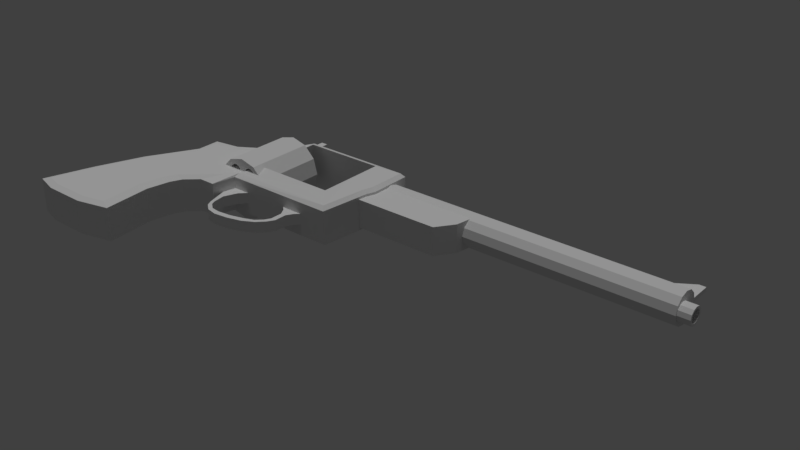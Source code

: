 # Source: Revolver.blend  (saved by Blender 2.79.0; exported with 4.5.12 LTS)
import bpy
from mathutils import Matrix  # noqa: F401  (used for matrix-valued properties, if any)

bpy.ops.wm.read_factory_settings(use_empty=True)
scene = bpy.context.scene
scene.name = 'Scene'

# ---- collections
col_collection_1 = bpy.data.collections.new('Collection 1'); scene.collection.children.link(col_collection_1)

# ---- materials (node trees are filled in below, after node groups)
mat_omnimat = bpy.data.materials.new('OmniMat')
mat_omnimat.alpha_threshold = 0.0
mat_omnimat.use_transparent_shadow = False
mat_omnimat.roughness = 0.5

# ---- material node trees

# ---- world
world_world = bpy.data.worlds.new('World'); scene.world = world_world
world_world.color = (0.05088, 0.05088, 0.05088)
world_world.use_sun_shadow = False
world_world.sun_shadow_jitter_overblur = 0.0
world_world.cycles.sampling_method = 'MANUAL'

# ---- lights
light_hemi = bpy.data.lights.new('Hemi', 'SUN')
light_hemi.transmission_factor = 0.0
light_hemi.angle = 0.1993
light_hemi.energy = 1.0
light_hemi.shadow_buffer_clip_start = 0.5
light_hemi.shadow_soft_size = 0.1
light_hemi.shadow_cascade_max_distance = 1000.0

# ---- meshes
me_cube_006 = bpy.data.meshes.new('Cube.006')
me_cube_006.from_pydata([(-0.5398, -0.03499, -0.2599), (-0.5398, -0.03499, -0.07044), (-0.5398, 0.03499, -0.2599), (-0.5398, 0.03499, -0.07044), (0.495, -0.03499, -0.2599), (0.495, -0.03499, 0.2659), (0.495, 0.03499, -0.2599), (0.495, 0.03499, 0.2659), (0.3864, 0.03499, -0.2599), (0.3864, 0.03499, 0.2659), (0.3864, -0.03499, -0.2599), (0.3864, -0.03499, 0.2659), (0.002183, 0.03499, -0.2599), (0.002183, -0.03499, 0.01916), (0.002183, 0.03499, 0.01916), (0.002183, -0.03499, -0.2599), (-0.269, 0.03499, -0.2599), (-0.269, -0.03499, 0.01916), (-0.269, 0.03499, 0.01916), (-0.269, -0.03499, -0.2599), (-6.599, -0.2327, -0.07856), (-6.599, -0.2327, 0.0925), (-6.106, -0.2327, -0.07856), (-6.106, -0.2327, 0.0925), (-6.482, -0.2327, 0.0925), (-6.482, -0.2327, -0.07856), (-6.599, -0.1215, -0.07856), (-6.482, -0.1215, -0.07856), (-6.482, -0.1215, 0.0925), (-6.106, -0.1215, 0.0925), (-6.599, -0.1215, 0.0925), (-6.106, -0.1215, -0.07856), (-6.482, -0.1215, 0.2497), (-6.482, -0.2327, 0.2497), (-6.599, -0.2327, 0.2497), (-6.599, -0.1215, 0.2497), (-6.599, 0.2327, -0.07856), (-6.599, 0.2327, 0.0925), (-6.482, 0.0, -0.07856), (-6.482, 0.0, 0.0925), (-6.106, 0.2327, -0.07856), (-6.106, 0.2327, 0.0925), (-6.482, 0.2327, 0.0925), (-6.482, 0.2327, -0.07856), (-6.599, 0.0, -0.07856), (-6.599, 0.0, 0.0925), (-6.106, 0.0, -0.07856), (-6.106, 0.0, 0.0925), (-6.599, 0.1215, -0.07856), (-6.482, 0.1215, -0.07856), (-6.482, 0.1215, 0.0925), (-6.106, 0.1215, 0.0925), (-6.599, 0.1215, 0.0925), (-6.106, 0.1215, -0.07856), (-6.482, 0.1215, 0.2497), (-6.482, 0.2327, 0.2497), (-6.599, 0.2327, 0.2497), (-6.599, 0.1215, 0.2497)], [], [(0, 1, 3, 2), (8, 9, 7, 6), (6, 7, 5, 4), (19, 17, 1, 0), (8, 6, 4, 10), (18, 3, 1, 17), (7, 9, 11, 5), (12, 8, 10, 15), (4, 5, 11, 10), (12, 14, 9, 8), (16, 18, 14, 12), (16, 12, 15, 19), (9, 14, 13, 11), (10, 11, 13, 15), (2, 16, 19, 0), (2, 3, 18, 16), (14, 18, 17, 13), (15, 13, 17, 19), (31, 29, 23, 22), (25, 24, 21, 20), (27, 31, 22, 25), (30, 21, 34, 35), (22, 23, 24, 25), (26, 27, 25, 20), (29, 28, 24, 23), (26, 30, 45, 44), (20, 21, 30, 26), (47, 39, 28, 29), (44, 38, 27, 26), (39, 45, 30, 28), (38, 46, 31, 27), (46, 47, 29, 31), (32, 35, 34, 33), (21, 24, 33, 34), (28, 30, 35, 32), (24, 28, 32, 33), (53, 40, 41, 51), (43, 36, 37, 42), (49, 43, 40, 53), (52, 57, 56, 37), (40, 43, 42, 41), (48, 36, 43, 49), (51, 41, 42, 50), (48, 44, 45, 52), (36, 48, 52, 37), (47, 51, 50, 39), (44, 48, 49, 38), (39, 50, 52, 45), (38, 49, 53, 46), (46, 53, 51, 47), (54, 55, 56, 57), (37, 56, 55, 42), (50, 54, 57, 52), (42, 55, 54, 50)])
_uv = me_cube_006.uv_layers.new(name='UVMap')
_uv.uv.foreach_set('vector', [0.003388, 0.996, 0.004864, 0.996, 0.004864, 0.9975, 0.003388, 0.9975, 0.003388, 0.996, 0.004864, 0.996, 0.004864, 0.9975, 0.003388, 0.9975, 0.003388, 0.996, 0.004864, 0.996, 0.004864, 0.9975, 0.003388, 0.9975, 0.003388, 0.996, 0.004864, 0.996, 0.004864, 0.9975, 0.003388, 0.9975, 0.003388, 0.996, 0.004864, 0.996, 0.004864, 0.9975, 0.003388, 0.9975, 0.003388, 0.996, 0.004864, 0.996, 0.004864, 0.9975, 0.003388, 0.9975, 0.003388, 0.996, 0.004864, 0.996, 0.004864, 0.9975, 0.003388, 0.9975, 0.003388, 0.996, 0.004864, 0.996, 0.004864, 0.9975, 0.003388, 0.9975, 0.003388, 0.996, 0.004864, 0.996, 0.004864, 0.9975, 0.003388, 0.9975, 0.003388, 0.996, 0.004864, 0.996, 0.004864, 0.9975, 0.003388, 0.9975, 0.003388, 0.996, 0.004864, 0.996, 0.004864, 0.9975, 0.003388, 0.9975, 0.003388, 0.996, 0.004864, 0.996, 0.004864, 0.9975, 0.003388, 0.9975, 0.003388, 0.996, 0.004864, 0.996, 0.004864, 0.9975, 0.003388, 0.9975, 0.003388, 0.996, 0.004864, 0.996, 0.004864, 0.9975, 0.003388, 0.9975, 0.003388, 0.996, 0.004864, 0.996, 0.004864, 0.9975, 0.003388, 0.9975, 0.003388, 0.996, 0.004864, 0.996, 0.004864, 0.9975, 0.003388, 0.9975, 0.003388, 0.996, 0.004864, 0.996, 0.004864, 0.9975, 0.003388, 0.9975, 0.003388, 0.996, 0.004864, 0.996, 0.004864, 0.9975, 0.003388, 0.9975, 0.003388, 0.996, 0.004864, 0.996, 0.004864, 0.9975, 0.003388, 0.9975, 0.003388, 0.996, 0.004864, 0.996, 0.004864, 0.9975, 0.003388, 0.9975, 0.003388, 0.996, 0.004864, 0.996, 0.004864, 0.9975, 0.003388, 0.9975, 0.003388, 0.996, 0.004864, 0.996, 0.004864, 0.9975, 0.003388, 0.9975, 0.003388, 0.996, 0.004864, 0.996, 0.004864, 0.9975, 0.003388, 0.9975, 0.003388, 0.996, 0.004864, 0.996, 0.004864, 0.9975, 0.003388, 0.9975, 0.003388, 0.996, 0.004864, 0.996, 0.004864, 0.9975, 0.003388, 0.9975, 0.003388, 0.996, 0.004864, 0.996, 0.004864, 0.9975, 0.003388, 0.9975, 0.003388, 0.996, 0.004864, 0.996, 0.004864, 0.9975, 0.003388, 0.9975, 0.003388, 0.996, 0.004864, 0.996, 0.004864, 0.9975, 0.003388, 0.9975, 0.003388, 0.996, 0.004864, 0.996, 0.004864, 0.9975, 0.003388, 0.9975, 0.003388, 0.996, 0.004864, 0.996, 0.004864, 0.9975, 0.003388, 0.9975, 0.003388, 0.996, 0.004864, 0.996, 0.004864, 0.9975, 0.003388, 0.9975, 0.003388, 0.996, 0.004864, 0.996, 0.004864, 0.9975, 0.003388, 0.9975, 0.003388, 0.996, 0.004864, 0.996, 0.004864, 0.9975, 0.003388, 0.9975, 0.003388, 0.996, 0.004864, 0.996, 0.004864, 0.9975, 0.003388, 0.9975, 0.003388, 0.996, 0.004864, 0.996, 0.004864, 0.9975, 0.003388, 0.9975, 0.003388, 0.996, 0.004864, 0.996, 0.004864, 0.9975, 0.003388, 0.9975, 0.003388, 0.996, 0.004864, 0.996, 0.004864, 0.9975, 0.003388, 0.9975, 0.003388, 0.996, 0.004864, 0.996, 0.004864, 0.9975, 0.003388, 0.9975, 0.003388, 0.996, 0.004864, 0.996, 0.004864, 0.9975, 0.003388, 0.9975, 0.003388, 0.996, 0.004864, 0.996, 0.004864, 0.9975, 0.003388, 0.9975, 0.003388, 0.996, 0.004864, 0.996, 0.004864, 0.9975, 0.003388, 0.9975, 0.003388, 0.996, 0.004864, 0.996, 0.004864, 0.9975, 0.003388, 0.9975, 0.003388, 0.996, 0.004864, 0.996, 0.004864, 0.9975, 0.003388, 0.9975, 0.003388, 0.996, 0.004864, 0.996, 0.004864, 0.9975, 0.003388, 0.9975, 0.003388, 0.996, 0.004864, 0.996, 0.004864, 0.9975, 0.003388, 0.9975, 0.003388, 0.996, 0.004864, 0.996, 0.004864, 0.9975, 0.003388, 0.9975, 0.003388, 0.996, 0.004864, 0.996, 0.004864, 0.9975, 0.003388, 0.9975, 0.003388, 0.996, 0.004864, 0.996, 0.004864, 0.9975, 0.003388, 0.9975, 0.003388, 0.996, 0.004864, 0.996, 0.004864, 0.9975, 0.003388, 0.9975, 0.003388, 0.996, 0.004864, 0.996, 0.004864, 0.9975, 0.003388, 0.9975, 0.003388, 0.996, 0.004864, 0.996, 0.004864, 0.9975, 0.003388, 0.9975, 0.003388, 0.996, 0.004864, 0.996, 0.004864, 0.9975, 0.003388, 0.9975, 0.003388, 0.996, 0.004864, 0.996, 0.004864, 0.9975, 0.003388, 0.9975, 0.003388, 0.996, 0.004864, 0.996, 0.004864, 0.9975, 0.003388, 0.9975])
me_cube_006.materials.append(mat_omnimat)
me_cube_006.use_remesh_preserve_volume = False
me_cube_006.use_remesh_preserve_attributes = False
me_cube_006.use_mirror_vertex_groups = False
me_cube_006.update()
me_cube = bpy.data.meshes.new('Cube')
me_cube.from_pydata([(-0.1133, -0.09156, -0.1981), (-0.348, -0.09156, 0.02077), (-0.1133, 0.09156, -0.1981), (-0.348, 0.09156, 0.02077), (0.1133, -0.09156, -0.1981), (0.348, -0.09156, 0.02077), (0.1133, 0.09156, -0.1981), (0.348, 0.09156, 0.02077), (-0.04465, 0.09156, -0.315), (-0.04465, -0.09156, -0.315), (0.04465, 0.09156, -0.315), (0.04465, -0.09156, -0.315), (-0.04465, 0.09156, -0.5243), (-0.04465, -0.09156, -0.5243), (0.04465, 0.09156, -0.5243), (0.04465, -0.09156, -0.5243), (-0.3639, 0.09156, -0.7833), (-0.3639, -0.09156, -0.7833), (-0.338, 0.09156, -0.8687), (-0.338, -0.09156, -0.8687), (-0.2043, 0.09156, -0.7215), (-0.2043, -0.09156, -0.7215), (-0.1467, -0.09156, -0.7643), (-0.1467, 0.09156, -0.7643), (-0.09983, -0.09156, -0.6229), (-0.02638, -0.09156, -0.6443), (-0.09983, 0.09156, -0.6229), (-0.02638, 0.09156, -0.6443), (-0.8302, 0.09156, -0.8707), (-0.8302, -0.09156, -0.8707), (-0.8271, 0.09156, -0.96), (-0.8271, -0.09156, -0.96), (-0.597, -0.09156, -0.8455), (-0.5825, -0.09156, -0.9328), (-0.5825, 0.09156, -0.9328), (-0.597, 0.09156, -0.8455), (-1.169, 0.09156, -0.4701), (-1.169, -0.09156, -0.4701), (-1.258, 0.09156, -0.4775), (-1.258, -0.09156, -0.4775), (-1.184, 0.09156, -0.7188), (-1.141, 0.09156, -0.6704), (-1.184, -0.09156, -0.7188), (-1.141, -0.09156, -0.6704), (-0.9858, 0.09156, -0.8506), (-0.9858, -0.09156, -0.8506), (-1.006, 0.09156, -0.9194), (-1.006, -0.09156, -0.9194), (-1.132, 0.09156, -0.8191), (-1.132, -0.09156, -0.8191), (-1.101, 0.09156, -0.7605), (-1.101, -0.09156, -0.7605), (-0.8638, 0.09156, -0.02483), (-0.8638, -0.09156, -0.02483), (-1.392, 0.09156, -0.03228), (-1.392, -0.09156, -0.03228), (-1.078, -0.09156, -0.2475), (-1.325, -0.09156, -0.2549), (-1.325, 0.09156, -0.2549), (-1.078, 0.09156, -0.2475)], [], [(0, 1, 3, 2), (2, 3, 7, 6), (6, 7, 5, 4), (4, 5, 1, 0), (6, 4, 11, 10), (7, 3, 1, 5), (10, 11, 15, 14), (4, 0, 9, 11), (2, 6, 10, 8), (0, 2, 8, 9), (21, 20, 16, 17), (9, 8, 12, 13), (11, 9, 13, 15), (8, 10, 14, 12), (33, 32, 29, 31), (22, 21, 17, 19), (20, 23, 18, 16), (23, 22, 19, 18), (27, 25, 22, 23), (26, 27, 23, 20), (25, 24, 21, 22), (24, 26, 20, 21), (13, 12, 26, 24), (15, 13, 24, 25), (12, 14, 27, 26), (14, 15, 25, 27), (41, 40, 38, 36), (35, 34, 30, 28), (34, 33, 31, 30), (32, 35, 28, 29), (17, 16, 35, 32), (18, 19, 33, 34), (16, 18, 34, 35), (19, 17, 32, 33), (57, 56, 53, 55), (40, 42, 39, 38), (43, 41, 36, 37), (42, 43, 37, 39), (49, 51, 43, 42), (51, 50, 41, 43), (48, 49, 42, 40), (50, 48, 40, 41), (28, 30, 46, 44), (30, 31, 47, 46), (29, 28, 44, 45), (31, 29, 45, 47), (44, 46, 48, 50), (46, 47, 49, 48), (45, 44, 50, 51), (47, 45, 51, 49), (52, 54, 55, 53), (59, 58, 54, 52), (58, 57, 55, 54), (56, 59, 52, 53), (37, 36, 59, 56), (38, 39, 57, 58), (36, 38, 58, 59), (39, 37, 56, 57)])
_uv = me_cube.uv_layers.new(name='UVMap')
_uv.uv.foreach_set('vector', [0.01221, 0.995, 0.01402, 0.995, 0.01402, 0.9969, 0.01221, 0.9969, 0.01221, 0.995, 0.01402, 0.995, 0.01402, 0.9969, 0.01221, 0.9969, 0.01221, 0.995, 0.01402, 0.995, 0.01402, 0.9969, 0.01221, 0.9969, 0.01221, 0.995, 0.01402, 0.995, 0.01402, 0.9969, 0.01221, 0.9969, 0.01221, 0.995, 0.01402, 0.995, 0.01402, 0.9969, 0.01221, 0.9969, 0.01221, 0.995, 0.01402, 0.995, 0.01402, 0.9969, 0.01221, 0.9969, 0.01221, 0.995, 0.01402, 0.995, 0.01402, 0.9969, 0.01221, 0.9969, 0.01221, 0.995, 0.01402, 0.995, 0.01402, 0.9969, 0.01221, 0.9969, 0.01221, 0.995, 0.01402, 0.995, 0.01402, 0.9969, 0.01221, 0.9969, 0.01221, 0.995, 0.01402, 0.995, 0.01402, 0.9969, 0.01221, 0.9969, 0.01221, 0.995, 0.01402, 0.995, 0.01402, 0.9969, 0.01221, 0.9969, 0.01221, 0.995, 0.01402, 0.995, 0.01402, 0.9969, 0.01221, 0.9969, 0.01221, 0.995, 0.01402, 0.995, 0.01402, 0.9969, 0.01221, 0.9969, 0.01221, 0.995, 0.01402, 0.995, 0.01402, 0.9969, 0.01221, 0.9969, 0.01221, 0.995, 0.01402, 0.995, 0.01402, 0.9969, 0.01221, 0.9969, 0.01221, 0.995, 0.01402, 0.995, 0.01402, 0.9969, 0.01221, 0.9969, 0.01221, 0.995, 0.01402, 0.995, 0.01402, 0.9969, 0.01221, 0.9969, 0.01221, 0.995, 0.01402, 0.995, 0.01402, 0.9969, 0.01221, 0.9969, 0.01221, 0.995, 0.01402, 0.995, 0.01402, 0.9969, 0.01221, 0.9969, 0.01221, 0.995, 0.01402, 0.995, 0.01402, 0.9969, 0.01221, 0.9969, 0.01221, 0.995, 0.01402, 0.995, 0.01402, 0.9969, 0.01221, 0.9969, 0.01221, 0.995, 0.01402, 0.995, 0.01402, 0.9969, 0.01221, 0.9969, 0.01221, 0.995, 0.01402, 0.995, 0.01402, 0.9969, 0.01221, 0.9969, 0.01221, 0.995, 0.01402, 0.995, 0.01402, 0.9969, 0.01221, 0.9969, 0.01221, 0.995, 0.01402, 0.995, 0.01402, 0.9969, 0.01221, 0.9969, 0.01221, 0.995, 0.01402, 0.995, 0.01402, 0.9969, 0.01221, 0.9969, 0.01221, 0.995, 0.01402, 0.995, 0.01402, 0.9969, 0.01221, 0.9969, 0.01221, 0.995, 0.01402, 0.995, 0.01402, 0.9969, 0.01221, 0.9969, 0.01221, 0.995, 0.01402, 0.995, 0.01402, 0.9969, 0.01221, 0.9969, 0.01221, 0.995, 0.01402, 0.995, 0.01402, 0.9969, 0.01221, 0.9969, 0.01221, 0.995, 0.01402, 0.995, 0.01402, 0.9969, 0.01221, 0.9969, 0.01221, 0.995, 0.01402, 0.995, 0.01402, 0.9969, 0.01221, 0.9969, 0.01221, 0.995, 0.01402, 0.995, 0.01402, 0.9969, 0.01221, 0.9969, 0.01221, 0.995, 0.01402, 0.995, 0.01402, 0.9969, 0.01221, 0.9969, 0.01221, 0.995, 0.01402, 0.995, 0.01402, 0.9969, 0.01221, 0.9969, 0.01221, 0.995, 0.01402, 0.995, 0.01402, 0.9969, 0.01221, 0.9969, 0.01221, 0.995, 0.01402, 0.995, 0.01402, 0.9969, 0.01221, 0.9969, 0.01221, 0.995, 0.01402, 0.995, 0.01402, 0.9969, 0.01221, 0.9969, 0.01221, 0.995, 0.01402, 0.995, 0.01402, 0.9969, 0.01221, 0.9969, 0.01221, 0.995, 0.01402, 0.995, 0.01402, 0.9969, 0.01221, 0.9969, 0.01221, 0.995, 0.01402, 0.995, 0.01402, 0.9969, 0.01221, 0.9969, 0.01221, 0.995, 0.01402, 0.995, 0.01402, 0.9969, 0.01221, 0.9969, 0.01221, 0.995, 0.01402, 0.995, 0.01402, 0.9969, 0.01221, 0.9969, 0.01221, 0.995, 0.01402, 0.995, 0.01402, 0.9969, 0.01221, 0.9969, 0.01221, 0.995, 0.01402, 0.995, 0.01402, 0.9969, 0.01221, 0.9969, 0.01221, 0.995, 0.01402, 0.995, 0.01402, 0.9969, 0.01221, 0.9969, 0.01221, 0.995, 0.01402, 0.995, 0.01402, 0.9969, 0.01221, 0.9969, 0.01221, 0.995, 0.01402, 0.995, 0.01402, 0.9969, 0.01221, 0.9969, 0.01221, 0.995, 0.01402, 0.995, 0.01402, 0.9969, 0.01221, 0.9969, 0.01221, 0.995, 0.01402, 0.995, 0.01402, 0.9969, 0.01221, 0.9969, 0.01221, 0.995, 0.01402, 0.995, 0.01402, 0.9969, 0.01221, 0.9969, 0.01221, 0.995, 0.01402, 0.995, 0.01402, 0.9969, 0.01221, 0.9969, 0.01221, 0.995, 0.01402, 0.995, 0.01402, 0.9969, 0.01221, 0.9969, 0.01221, 0.995, 0.01402, 0.995, 0.01402, 0.9969, 0.01221, 0.9969, 0.01221, 0.995, 0.01402, 0.995, 0.01402, 0.9969, 0.01221, 0.9969, 0.01221, 0.995, 0.01402, 0.995, 0.01402, 0.9969, 0.01221, 0.9969, 0.01221, 0.995, 0.01402, 0.995, 0.01402, 0.9969, 0.01221, 0.9969, 0.01221, 0.995, 0.01402, 0.995, 0.01402, 0.9969, 0.01221, 0.9969])
me_cube.materials.append(mat_omnimat)
me_cube.use_remesh_preserve_volume = False
me_cube.use_remesh_preserve_attributes = False
me_cube.use_mirror_vertex_groups = False
me_cube.update()
me_cylinder_002 = bpy.data.meshes.new('Cylinder.002')
me_cylinder_002.from_pydata([(0.5807, 0.2425, -0.04233), (0.5807, 0.2516, -0.008559), (0.5807, 0.2178, -0.06705), (0.5807, 0.184, -0.0761), (0.5807, 0.1502, -0.06705), (0.5807, 0.1255, -0.04233), (0.5807, 0.1165, -0.008559), (0.5807, 0.1255, 0.02521), (0.5807, 0.1502, 0.04993), (0.5807, 0.184, 0.05898), (0.5807, 0.2178, 0.04993), (0.5807, 0.2425, 0.02521), (2.056, 0.211, -0.04233), (2.056, 0.2201, -0.008559), (2.056, 0.1863, -0.06705), (2.056, 0.1525, -0.0761), (2.056, 0.1188, -0.06705), (2.056, 0.09406, -0.04233), (2.056, 0.08501, -0.008559), (2.056, 0.09406, 0.02521), (2.056, 0.1188, 0.04993), (2.056, 0.1525, 0.05898), (2.056, 0.1863, 0.04993), (2.056, 0.211, 0.02521)], [], [(5, 4, 16, 17), (12, 13, 23, 22, 21, 20, 19, 18, 17, 16, 15, 14), (1, 11, 23, 13), (2, 0, 12, 14), (9, 8, 20, 21), (6, 5, 17, 18), (3, 2, 14, 15), (10, 9, 21, 22), (7, 6, 18, 19), (4, 3, 15, 16), (11, 10, 22, 23), (0, 1, 13, 12), (8, 7, 19, 20), (0, 2, 3, 4, 5, 6, 7, 8, 9, 10, 11, 1)])
_uv = me_cylinder_002.uv_layers.new(name='UVMap')
_uv.uv.foreach_set('vector', [0.004652, 0.9957, 0.004267, 0.9957, 0.004267, 0.9953, 0.004652, 0.9953, 0.00446, 0.9953, 0.004364, 0.9954, 0.004293, 0.9954, 0.004267, 0.9955, 0.004293, 0.9956, 0.004364, 0.9957, 0.00446, 0.9957, 0.004556, 0.9957, 0.004627, 0.9956, 0.004652, 0.9955, 0.004627, 0.9954, 0.004556, 0.9954, 0.004652, 0.9957, 0.004267, 0.9957, 0.004267, 0.9953, 0.004652, 0.9953, 0.004652, 0.9957, 0.004267, 0.9957, 0.004267, 0.9953, 0.004652, 0.9953, 0.004652, 0.9957, 0.004267, 0.9957, 0.004267, 0.9953, 0.004652, 0.9953, 0.004652, 0.9957, 0.004267, 0.9957, 0.004267, 0.9953, 0.004652, 0.9953, 0.004652, 0.9957, 0.004267, 0.9957, 0.004267, 0.9953, 0.004652, 0.9953, 0.004652, 0.9957, 0.004267, 0.9957, 0.004267, 0.9953, 0.004652, 0.9953, 0.004652, 0.9957, 0.004267, 0.9957, 0.004267, 0.9953, 0.004652, 0.9953, 0.004652, 0.9957, 0.004267, 0.9957, 0.004267, 0.9953, 0.004652, 0.9953, 0.004652, 0.9957, 0.004267, 0.9957, 0.004267, 0.9953, 0.004652, 0.9953, 0.004652, 0.9957, 0.004267, 0.9957, 0.004267, 0.9953, 0.004652, 0.9953, 0.004652, 0.9957, 0.004267, 0.9957, 0.004267, 0.9953, 0.004652, 0.9953, 0.00446, 0.9953, 0.004364, 0.9954, 0.004293, 0.9954, 0.004267, 0.9955, 0.004293, 0.9956, 0.004364, 0.9957, 0.00446, 0.9957, 0.004556, 0.9957, 0.004627, 0.9956, 0.004652, 0.9955, 0.004627, 0.9954, 0.004556, 0.9954])
me_cylinder_002.materials.append(mat_omnimat)
me_cylinder_002.use_remesh_preserve_volume = False
me_cylinder_002.use_remesh_preserve_attributes = False
me_cylinder_002.use_mirror_vertex_groups = False
me_cylinder_002.update()
me_cylinder = bpy.data.meshes.new('Cylinder')
me_cylinder.from_pydata([(-0.3208, 0.2626, -0.03067), (4.814, 0.2626, -0.03067), (-0.3208, 0.2274, -0.162), (4.814, 0.2274, -0.162), (-0.3208, 0.1313, -0.2581), (4.814, 0.1313, -0.2581), (-0.3208, -1.535e-08, -0.2932), (4.814, -1.535e-08, -0.2932), (-0.3208, -0.1313, -0.2581), (4.814, -0.1313, -0.2581), (-0.3208, -0.2274, -0.162), (4.814, -0.2274, -0.162), (-0.3208, -0.2626, -0.03067), (4.814, -0.2626, -0.03067), (-0.3208, -0.2274, 0.1006), (4.814, -0.2274, 0.1006), (-0.3208, -0.1313, 0.1967), (4.814, -0.1313, 0.1967), (-0.3208, -1.26e-07, 0.2319), (4.814, -1.26e-07, 0.2319), (-0.3208, 0.1313, 0.1967), (4.814, 0.1313, 0.1967), (-0.3208, 0.2274, 0.1006), (4.814, 0.2274, 0.1006), (4.814, 0.1274, -0.2001), (4.814, 0.1471, -0.1265), (4.814, 0.07357, -0.2539), (4.814, -2.48e-08, -0.2737), (4.814, -0.07357, -0.2539), (4.814, -0.1274, -0.2001), (4.814, -0.1471, -0.1265), (4.814, -0.1274, -0.05293), (4.814, -0.07357, 0.0009312), (4.814, -8.678e-08, 0.02065), (4.814, 0.07357, 0.0009313), (4.814, 0.1274, -0.05293), (5.016, 0.1274, -0.2001), (5.016, 0.1471, -0.1265), (5.016, 0.07357, -0.2539), (5.016, -2.48e-08, -0.2737), (5.016, -0.07357, -0.2539), (5.016, -0.1274, -0.2001), (5.016, -0.1471, -0.1265), (5.016, -0.1274, -0.05293), (5.016, -0.07357, 0.0009312), (5.016, -8.678e-08, 0.02065), (5.016, 0.07357, 0.0009313), (5.016, 0.1274, -0.05293), (5.016, 0.09507, -0.1814), (5.016, 0.1098, -0.1265), (5.016, 0.05489, -0.2216), (5.016, -2.986e-08, -0.2363), (5.016, -0.05489, -0.2216), (5.016, -0.09507, -0.1814), (5.016, -0.1098, -0.1265), (5.016, -0.09507, -0.07161), (5.016, -0.05489, -0.03143), (5.016, -7.61e-08, -0.01673), (5.016, 0.05489, -0.03143), (5.016, 0.09507, -0.07161), (4.202, 0.09507, -0.1814), (4.202, 0.1098, -0.1265), (4.202, 0.05489, -0.2216), (4.202, -2.986e-08, -0.2363), (4.202, -0.05489, -0.2216), (4.202, -0.09507, -0.1814), (4.202, -0.1098, -0.1265), (4.202, -0.09507, -0.07161), (4.202, -0.05489, -0.03143), (4.202, -7.61e-08, -0.01673), (4.202, 0.05489, -0.03143), (4.202, 0.09507, -0.07161)], [], [(0, 1, 3, 2), (2, 3, 5, 4), (4, 5, 7, 6), (6, 7, 9, 8), (8, 9, 11, 10), (10, 11, 13, 12), (12, 13, 15, 14), (14, 15, 17, 16), (16, 17, 19, 18), (18, 19, 21, 20), (9, 7, 27, 28), (20, 21, 23, 22), (22, 23, 1, 0), (0, 2, 4, 6, 8, 10, 12, 14, 16, 18, 20, 22), (27, 26, 38, 39), (1, 23, 35, 25), (3, 1, 25, 24), (7, 5, 26, 27), (23, 21, 34, 35), (5, 3, 24, 26), (21, 19, 33, 34), (19, 17, 32, 33), (17, 15, 31, 32), (15, 13, 30, 31), (13, 11, 29, 30), (11, 9, 28, 29), (39, 38, 50, 51), (34, 33, 45, 46), (31, 30, 42, 43), (28, 27, 39, 40), (35, 34, 46, 47), (24, 25, 37, 36), (32, 31, 43, 44), (29, 28, 40, 41), (25, 35, 47, 37), (26, 24, 36, 38), (33, 32, 44, 45), (30, 29, 41, 42), (54, 53, 65, 66), (46, 45, 57, 58), (43, 42, 54, 55), (40, 39, 51, 52), (47, 46, 58, 59), (36, 37, 49, 48), (44, 43, 55, 56), (41, 40, 52, 53), (37, 47, 59, 49), (38, 36, 48, 50), (45, 44, 56, 57), (42, 41, 53, 54), (60, 61, 71, 70, 69, 68, 67, 66, 65, 64, 63, 62), (51, 50, 62, 63), (58, 57, 69, 70), (55, 54, 66, 67), (52, 51, 63, 64), (59, 58, 70, 71), (48, 49, 61, 60), (56, 55, 67, 68), (53, 52, 64, 65), (49, 59, 71, 61), (50, 48, 60, 62), (57, 56, 68, 69)])
_uv = me_cylinder.uv_layers.new(name='UVMap')
_uv.uv.foreach_set('vector', [0.00223, 0.9864, 0.006259, 0.9864, 0.006259, 0.9904, 0.00223, 0.9904, 0.00223, 0.9864, 0.006259, 0.9864, 0.006259, 0.9904, 0.00223, 0.9904, 0.00223, 0.9864, 0.006259, 0.9864, 0.006259, 0.9904, 0.00223, 0.9904, 0.00223, 0.9864, 0.006259, 0.9864, 0.006259, 0.9904, 0.00223, 0.9904, 0.00223, 0.9864, 0.006259, 0.9864, 0.006259, 0.9904, 0.00223, 0.9904, 0.00223, 0.9864, 0.006259, 0.9864, 0.006259, 0.9904, 0.00223, 0.9904, 0.00223, 0.9864, 0.006259, 0.9864, 0.006259, 0.9904, 0.00223, 0.9904, 0.00223, 0.9864, 0.006259, 0.9864, 0.006259, 0.9904, 0.00223, 0.9904, 0.00223, 0.9864, 0.006259, 0.9864, 0.006259, 0.9904, 0.00223, 0.9904, 0.00223, 0.9864, 0.006259, 0.9864, 0.006259, 0.9904, 0.00223, 0.9904, 0.00223, 0.9864, 0.006259, 0.9864, 0.006259, 0.9904, 0.00223, 0.9904, 0.00223, 0.9864, 0.006259, 0.9864, 0.006259, 0.9904, 0.00223, 0.9904, 0.00223, 0.9864, 0.006259, 0.9864, 0.006259, 0.9904, 0.00223, 0.9904, 0.004245, 0.9904, 0.005252, 0.9901, 0.005989, 0.9894, 0.006259, 0.9884, 0.005989, 0.9874, 0.005252, 0.9866, 0.004245, 0.9864, 0.003237, 0.9866, 0.0025, 0.9874, 0.00223, 0.9884, 0.0025, 0.9894, 0.003237, 0.9901, 0.02548, 0.9949, 0.02951, 0.9949, 0.02951, 0.9989, 0.02548, 0.9989, 0.00223, 0.9864, 0.006259, 0.9864, 0.006259, 0.9904, 0.00223, 0.9904, 0.00223, 0.9864, 0.006259, 0.9864, 0.006259, 0.9904, 0.00223, 0.9904, 0.00223, 0.9864, 0.006259, 0.9864, 0.006259, 0.9904, 0.00223, 0.9904, 0.00223, 0.9864, 0.006259, 0.9864, 0.006259, 0.9904, 0.00223, 0.9904, 0.00223, 0.9864, 0.006259, 0.9864, 0.006259, 0.9904, 0.00223, 0.9904, 0.00223, 0.9864, 0.006259, 0.9864, 0.006259, 0.9904, 0.00223, 0.9904, 0.00223, 0.9864, 0.006259, 0.9864, 0.006259, 0.9904, 0.00223, 0.9904, 0.00223, 0.9864, 0.006259, 0.9864, 0.006259, 0.9904, 0.00223, 0.9904, 0.00223, 0.9864, 0.006259, 0.9864, 0.006259, 0.9904, 0.00223, 0.9904, 0.00223, 0.9864, 0.006259, 0.9864, 0.006259, 0.9904, 0.00223, 0.9904, 0.00223, 0.9864, 0.006259, 0.9864, 0.006259, 0.9904, 0.00223, 0.9904, 0.02548, 0.9949, 0.02951, 0.9949, 0.02951, 0.9989, 0.02548, 0.9989, 0.02548, 0.9949, 0.02951, 0.9949, 0.02951, 0.9989, 0.02548, 0.9989, 0.02548, 0.9949, 0.02951, 0.9949, 0.02951, 0.9989, 0.02548, 0.9989, 0.02548, 0.9949, 0.02951, 0.9949, 0.02951, 0.9989, 0.02548, 0.9989, 0.02548, 0.9949, 0.02951, 0.9949, 0.02951, 0.9989, 0.02548, 0.9989, 0.02548, 0.9949, 0.02951, 0.9949, 0.02951, 0.9989, 0.02548, 0.9989, 0.02548, 0.9949, 0.02951, 0.9949, 0.02951, 0.9989, 0.02548, 0.9989, 0.02548, 0.9949, 0.02951, 0.9949, 0.02951, 0.9989, 0.02548, 0.9989, 0.02548, 0.9949, 0.02951, 0.9949, 0.02951, 0.9989, 0.02548, 0.9989, 0.02548, 0.9949, 0.02951, 0.9949, 0.02951, 0.9989, 0.02548, 0.9989, 0.02548, 0.9949, 0.02951, 0.9949, 0.02951, 0.9989, 0.02548, 0.9989, 0.02548, 0.9949, 0.02951, 0.9949, 0.02951, 0.9989, 0.02548, 0.9989, 0.9712, 0.007004, 0.9716, 0.007004, 0.9716, 0.007405, 0.9712, 0.007405, 0.02548, 0.9949, 0.02951, 0.9949, 0.02951, 0.9989, 0.02548, 0.9989, 0.02548, 0.9949, 0.02951, 0.9949, 0.02951, 0.9989, 0.02548, 0.9989, 0.02548, 0.9949, 0.02951, 0.9949, 0.02951, 0.9989, 0.02548, 0.9989, 0.02548, 0.9949, 0.02951, 0.9949, 0.02951, 0.9989, 0.02548, 0.9989, 0.02548, 0.9949, 0.02951, 0.9949, 0.02951, 0.9989, 0.02548, 0.9989, 0.02548, 0.9949, 0.02951, 0.9949, 0.02951, 0.9989, 0.02548, 0.9989, 0.02548, 0.9949, 0.02951, 0.9949, 0.02951, 0.9989, 0.02548, 0.9989, 0.02548, 0.9949, 0.02951, 0.9949, 0.02951, 0.9989, 0.02548, 0.9989, 0.02548, 0.9949, 0.02951, 0.9949, 0.02951, 0.9989, 0.02548, 0.9989, 0.02548, 0.9949, 0.02951, 0.9949, 0.02951, 0.9989, 0.02548, 0.9989, 0.02548, 0.9949, 0.02951, 0.9949, 0.02951, 0.9989, 0.02548, 0.9989, 0.9714, 0.007405, 0.9715, 0.007378, 0.9716, 0.007305, 0.9716, 0.007204, 0.9716, 0.007104, 0.9715, 0.007031, 0.9714, 0.007004, 0.9713, 0.007031, 0.9712, 0.007104, 0.9712, 0.007204, 0.9712, 0.007305, 0.9713, 0.007378, 0.9712, 0.007004, 0.9716, 0.007004, 0.9716, 0.007405, 0.9712, 0.007405, 0.9712, 0.007004, 0.9716, 0.007004, 0.9716, 0.007405, 0.9712, 0.007405, 0.9712, 0.007004, 0.9716, 0.007004, 0.9716, 0.007405, 0.9712, 0.007405, 0.9712, 0.007004, 0.9716, 0.007004, 0.9716, 0.007405, 0.9712, 0.007405, 0.9712, 0.007004, 0.9716, 0.007004, 0.9716, 0.007405, 0.9712, 0.007405, 0.9712, 0.007004, 0.9716, 0.007004, 0.9716, 0.007405, 0.9712, 0.007405, 0.9712, 0.007004, 0.9716, 0.007004, 0.9716, 0.007405, 0.9712, 0.007405, 0.9712, 0.007004, 0.9716, 0.007004, 0.9716, 0.007405, 0.9712, 0.007405, 0.9712, 0.007004, 0.9716, 0.007004, 0.9716, 0.007405, 0.9712, 0.007405, 0.9712, 0.007004, 0.9716, 0.007004, 0.9716, 0.007405, 0.9712, 0.007405, 0.9712, 0.007004, 0.9716, 0.007004, 0.9716, 0.007405, 0.9712, 0.007405])
me_cylinder.materials.append(mat_omnimat)
me_cylinder.use_remesh_preserve_volume = False
me_cylinder.use_remesh_preserve_attributes = False
me_cylinder.use_mirror_vertex_groups = False
me_cylinder.update()
me_cube_002 = bpy.data.meshes.new('Cube.002')
me_cube_002.from_pydata([(-0.1969, -0.2389, -0.1969), (-0.1969, -0.2389, 0.5265), (-0.1969, 0.2389, -0.1969), (-0.1969, 0.2389, 0.5265), (1.263, -0.2389, -0.1969), (1.546, -0.2389, 0.5265), (1.263, 0.2389, -0.1969), (1.546, 0.2389, 0.5265), (-0.1969, 0.1193, -0.03029), (-0.1969, 0.1193, 0.101), (-0.1969, -0.2389, 0.101), (-0.1969, -0.2389, -0.03029), (1.477, 0.2389, 0.101), (1.383, 0.2389, -0.03029), (1.477, -0.2389, 0.101), (1.383, -0.2389, -0.03029), (0.855, 0.2389, -0.1989), (0.8996, 0.2389, 0.5282), (0.855, -0.2389, -0.1989), (0.8996, -0.2389, 0.5282), (0.8739, -0.2389, -0.03074), (0.8888, -0.2389, 0.1017), (0.8739, 0.2389, -0.03074), (0.8888, 0.2389, 0.1017), (-0.1969, -0.2389, -0.03029), (-0.1969, 0.2389, -0.03029), (1.383, 0.2389, -0.03029), (1.383, -0.2389, -0.03029), (0.8739, 0.2389, -0.03074), (0.8739, -0.2389, -0.03074), (-0.1969, 0.2389, 0.101), (-0.1969, -0.2389, 0.101), (1.477, -0.2389, 0.101), (1.477, 0.2389, 0.101), (0.8888, -0.2389, 0.1017), (0.8888, 0.2389, 0.1017), (0.855, 0.2389, -0.1989), (0.8996, -0.2389, 0.5282), (0.8739, -0.2389, -0.03074), (0.8888, -0.2389, 0.1017), (0.8996, 0.2389, 0.5282), (0.855, -0.2389, -0.1989), (0.8739, 0.1193, -0.03074), (0.8888, 0.1193, 0.1017), (0.8739, 0.2389, -0.03074), (0.8739, -0.2389, -0.03074), (0.8888, 0.2389, 0.1017), (0.8888, -0.2389, 0.1017)], [], [(45, 38, 11, 24), (31, 1, 3, 30), (35, 17, 7, 33), (33, 7, 5, 32), (16, 6, 4, 18), (40, 3, 1, 37), (28, 22, 13, 26), (13, 12, 14, 15), (26, 13, 15, 27), (38, 39, 10, 11), (47, 37, 1, 31), (22, 23, 12, 13), (24, 11, 8, 25), (11, 10, 9, 8), (42, 43, 23, 22), (32, 5, 19, 34), (15, 14, 21, 20), (44, 42, 22, 28), (7, 17, 19, 5), (36, 16, 18, 41), (46, 40, 17, 35), (27, 15, 20, 29), (4, 27, 29, 18), (36, 44, 28, 16), (0, 24, 25, 2), (6, 26, 27, 4), (16, 28, 26, 6), (41, 45, 24, 0), (43, 46, 35, 23), (14, 32, 34, 21), (39, 47, 31, 10), (12, 33, 32, 14), (23, 35, 33, 12), (10, 31, 30, 9), (21, 34, 47, 39), (9, 30, 46, 43), (18, 29, 45, 41), (2, 25, 44, 36), (30, 3, 40, 46), (2, 36, 41, 0), (25, 8, 42, 44), (8, 9, 43, 42), (34, 19, 37, 47), (20, 21, 39, 38), (17, 40, 37, 19), (29, 20, 38, 45)])
_uv = me_cube_002.uv_layers.new(name='UVMap')
_uv.uv.foreach_set('vector', [0.0105, 0.9963, 0.01196, 0.9963, 0.01196, 0.9978, 0.0105, 0.9978, 0.0105, 0.9963, 0.01196, 0.9963, 0.01196, 0.9978, 0.0105, 0.9978, 0.0105, 0.9963, 0.01196, 0.9963, 0.01196, 0.9978, 0.0105, 0.9978, 0.0105, 0.9963, 0.01196, 0.9963, 0.01196, 0.9978, 0.0105, 0.9978, 0.0105, 0.9963, 0.01196, 0.9963, 0.01196, 0.9978, 0.0105, 0.9978, 0.0105, 0.9963, 0.01196, 0.9963, 0.01196, 0.9978, 0.0105, 0.9978, 0.0105, 0.9963, 0.01196, 0.9963, 0.01196, 0.9978, 0.0105, 0.9978, 0.0105, 0.9963, 0.01196, 0.9963, 0.01196, 0.9978, 0.0105, 0.9978, 0.0105, 0.9963, 0.01196, 0.9963, 0.01196, 0.9978, 0.0105, 0.9978, 0.0105, 0.9963, 0.01196, 0.9963, 0.01196, 0.9978, 0.0105, 0.9978, 0.0105, 0.9963, 0.01196, 0.9963, 0.01196, 0.9978, 0.0105, 0.9978, 0.0105, 0.9963, 0.01196, 0.9963, 0.01196, 0.9978, 0.0105, 0.9978, 0.0105, 0.9963, 0.01196, 0.9963, 0.01196, 0.9978, 0.0105, 0.9978, 0.0105, 0.9963, 0.01196, 0.9963, 0.01196, 0.9978, 0.0105, 0.9978, 0.0105, 0.9963, 0.01196, 0.9963, 0.01196, 0.9978, 0.0105, 0.9978, 0.0105, 0.9963, 0.01196, 0.9963, 0.01196, 0.9978, 0.0105, 0.9978, 0.0105, 0.9963, 0.01196, 0.9963, 0.01196, 0.9978, 0.0105, 0.9978, 0.0105, 0.9963, 0.01196, 0.9963, 0.01196, 0.9978, 0.0105, 0.9978, 0.0105, 0.9963, 0.01196, 0.9963, 0.01196, 0.9978, 0.0105, 0.9978, 0.0105, 0.9963, 0.01196, 0.9963, 0.01196, 0.9978, 0.0105, 0.9978, 0.0105, 0.9963, 0.01196, 0.9963, 0.01196, 0.9978, 0.0105, 0.9978, 0.0105, 0.9963, 0.01196, 0.9963, 0.01196, 0.9978, 0.0105, 0.9978, 0.0105, 0.9963, 0.01196, 0.9963, 0.01196, 0.9978, 0.0105, 0.9978, 0.0105, 0.9963, 0.01196, 0.9963, 0.01196, 0.9978, 0.0105, 0.9978, 0.0105, 0.9963, 0.01196, 0.9963, 0.01196, 0.9978, 0.0105, 0.9978, 0.0105, 0.9963, 0.01196, 0.9963, 0.01196, 0.9978, 0.0105, 0.9978, 0.0105, 0.9963, 0.01196, 0.9963, 0.01196, 0.9978, 0.0105, 0.9978, 0.0105, 0.9963, 0.01196, 0.9963, 0.01196, 0.9978, 0.0105, 0.9978, 0.0105, 0.9963, 0.01196, 0.9963, 0.01196, 0.9978, 0.0105, 0.9978, 0.0105, 0.9963, 0.01196, 0.9963, 0.01196, 0.9978, 0.0105, 0.9978, 0.0105, 0.9963, 0.01196, 0.9963, 0.01196, 0.9978, 0.0105, 0.9978, 0.0105, 0.9963, 0.01196, 0.9963, 0.01196, 0.9978, 0.0105, 0.9978, 0.0105, 0.9963, 0.01196, 0.9963, 0.01196, 0.9978, 0.0105, 0.9978, 0.0105, 0.9963, 0.01196, 0.9963, 0.01196, 0.9978, 0.0105, 0.9978, 0.0105, 0.9963, 0.01196, 0.9963, 0.01196, 0.9978, 0.0105, 0.9978, 0.0105, 0.9963, 0.01196, 0.9963, 0.01196, 0.9978, 0.0105, 0.9978, 0.0105, 0.9963, 0.01196, 0.9963, 0.01196, 0.9978, 0.0105, 0.9978, 0.0105, 0.9963, 0.01196, 0.9963, 0.01196, 0.9978, 0.0105, 0.9978, 0.0105, 0.9963, 0.01196, 0.9963, 0.01196, 0.9978, 0.0105, 0.9978, 0.0105, 0.9963, 0.01196, 0.9963, 0.01196, 0.9978, 0.0105, 0.9978, 0.0105, 0.9963, 0.01196, 0.9963, 0.01196, 0.9978, 0.0105, 0.9978, 0.0105, 0.9963, 0.01196, 0.9963, 0.01196, 0.9978, 0.0105, 0.9978, 0.0105, 0.9963, 0.01196, 0.9963, 0.01196, 0.9978, 0.0105, 0.9978, 0.0105, 0.9963, 0.01196, 0.9963, 0.01196, 0.9978, 0.0105, 0.9978, 0.0105, 0.9963, 0.01196, 0.9963, 0.01196, 0.9978, 0.0105, 0.9978, 0.0105, 0.9963, 0.01196, 0.9963, 0.01196, 0.9978, 0.0105, 0.9978])
me_cube_002.materials.append(mat_omnimat)
me_cube_002.use_remesh_preserve_volume = False
me_cube_002.use_remesh_preserve_attributes = False
me_cube_002.use_mirror_vertex_groups = False
me_cube_002.update()
me_cube_001 = bpy.data.meshes.new('Cube.001')
me_cube_001.from_pydata([(-0.6916, -0.4002, -0.4217), (-0.6916, -0.4002, 0.7437), (-0.6916, 0.4002, 0.7437), (-0.6916, 0.4002, -0.4217), (0.6763, 0.4002, -0.4217), (0.6763, 0.4002, 0.7437), (0.6763, -0.4002, 0.7437), (0.6763, -0.4002, -0.4217), (0.6763, 0.4002, 0.3379), (0.6763, -0.4002, 0.3379), (-1.833, -0.3169, -1.192), (-1.833, 0.3169, -1.192), (-0.934, -0.3169, 0.069), (-0.934, 0.3169, 0.069), (-0.6916, -0.4002, 0.161), (-0.6916, 0.4002, 0.161), (-1.368, -0.3169, -0.2121), (-1.609, -0.3169, -0.3008), (-1.368, 0.3169, -0.2121), (-1.609, 0.3169, -0.3008), (-1.151, 0.3169, -0.07156), (-1.151, -0.3169, -0.07156), (-2.127, -0.3169, -1.959), (-2.127, 0.3169, -1.959), (-1.98, -0.3169, -1.575), (-1.98, 0.3169, -1.575), (-1.906, -0.3169, -1.384), (-1.906, 0.3169, -1.384), (-2.253, -0.3169, -1.192), (-2.253, 0.3169, -1.192), (-2.017, -0.3169, -0.3878), (-2.017, 0.3169, -0.3878), (-2.547, -0.3169, -1.959), (-2.547, 0.3169, -1.959), (-2.4, 0.3169, -1.575), (-2.4, -0.3169, -1.575), (-2.326, -0.3169, -1.384), (-2.326, 0.3169, -1.384), (-0.9339, -0.3169, -0.7057), (-0.934, -0.2803, -0.796), (-1.018, -0.07992, 0.7737), (-0.8288, -0.3265, 0.912), (-0.934, 0.2803, -0.796), (-0.9339, 0.3169, -0.7057), (-0.8288, 0.3265, 0.912), (-1.018, 0.07992, 0.7737), (0.9187, -0.3337, -0.7205), (0.98, -0.2803, -0.796), (1.057, -0.3308, 0.9021), (1.133, -0.2803, 0.934), (0.9187, 0.3337, -0.7205), (0.98, 0.2803, -0.796), (1.133, 0.2803, 0.934), (1.057, 0.3308, 0.9021), (1.057, 0.3308, 0.3326), (1.133, 0.2803, 0.3316), (1.133, -0.2803, 0.3316), (1.057, -0.3308, 0.3326), (-2.553, 0.3169, -1.192), (-2.673, 0.2803, -1.192), (-2.673, -0.2803, -1.192), (-2.553, -0.3169, -1.192), (-2.126, -0.3169, -0.1072), (-2.237, -0.2803, 0.001182), (-2.126, 0.3169, -0.1072), (-2.237, 0.2803, 0.001182), (-1.368, 0.3169, 0.1022), (-1.283, 0.07992, 0.3788), (-1.803, 0.3169, -0.2145), (-1.803, 0.2803, 0.06507), (-1.803, -0.3169, -0.2145), (-1.803, -0.2803, 0.06507), (-1.368, -0.3169, 0.1022), (-1.283, -0.07992, 0.3788), (-1.059, -0.3169, -0.849), (-1.285, -0.2803, -1.192), (-1.285, 0.2803, -1.192), (-1.059, 0.3169, -0.849), (-2.231, -0.2803, -0.3974), (-2.117, -0.3169, -0.3923), (-2.231, 0.2803, -0.3974), (-2.117, 0.3169, -0.3923), (-1.151, -0.07992, 0.5187), (-1.151, -0.3169, 0.2875), (-1.012, 0.2803, -1.192), (-1.151, 0.07992, 0.5187), (-1.151, 0.3169, 0.2875), (-1.012, -0.2803, -1.192), (-2.847, 0.3169, -1.959), (-2.967, 0.2803, -1.959), (-2.967, -0.2803, -1.959), (-2.847, -0.3169, -1.959), (-1.656, -0.2803, -1.959), (-1.818, -0.3169, -1.959), (-1.656, 0.2803, -1.959), (-1.818, 0.3169, -1.959), (-2.7, -0.3169, -1.575), (-2.82, -0.2803, -1.575), (-1.748, 0.3169, -1.575), (-1.586, 0.2803, -1.575), (-1.586, -0.2803, -1.575), (-1.748, -0.3169, -1.575), (-2.82, 0.2803, -1.575), (-2.7, 0.3169, -1.575), (-1.661, -0.3169, -1.384), (-1.499, -0.2803, -1.384), (-2.627, -0.3169, -1.384), (-2.746, -0.2803, -1.384), (-1.661, 0.3169, -1.384), (-1.499, 0.2803, -1.384), (-2.746, 0.2803, -1.384), (-2.627, 0.3169, -1.384), (-3.081, 0.3169, -2.705), (-3.222, 0.2803, -2.777), (-3.081, -0.3169, -2.705), (-3.222, -0.2803, -2.777), (-1.748, -0.3169, -2.705), (-1.579, -0.2803, -2.777), (-2.127, -0.3169, -2.793), (-2.127, -0.2803, -2.904), (-2.127, 0.3169, -2.793), (-2.127, 0.2803, -2.904), (-1.748, 0.3169, -2.705), (-1.579, 0.2803, -2.777), (-2.02, 0.2803, 0.03313), (-2.018, 0.3169, -0.1398), (-2.02, -0.2803, 0.03313), (-2.018, -0.3169, -0.1398), (-2.828, -0.2803, -2.892), (-2.796, -0.3169, -2.785), (-2.828, 0.2803, -2.892), (-2.796, 0.3169, -2.785), (-0.934, -0.2803, 0.934), (-1.151, -0.2803, 0.5187), (-1.368, 0.2803, 0.3334), (-1.151, 0.2803, 0.5187), (-1.368, -0.2803, 0.3334), (-0.934, 0.2803, 0.934), (-0.852, 0.07992, 0.28), (-0.852, -0.07992, 0.28), (-0.7186, -0.07992, 0.535), (-0.9834, 0.07992, 0.1402), (-0.9834, -0.07992, 0.1402), (-0.7186, 0.07992, 0.535), (0.6763, 0.1554, 0.2181), (0.6763, 0.1554, 0.1217), (0.6763, -0.4002, 0.2181), (0.6763, -0.4002, 0.1217), (1.131, 0.09009, 0.2131), (1.079, 0.09009, 0.07009), (1.008, 0.1088, 0.08045), (1.054, 0.1079, 0.2141), (1.054, -0.3309, 0.2141), (1.008, -0.3318, 0.08045), (1.079, -0.2803, 0.07009), (1.131, -0.2803, 0.2131), (0.6763, 0.4002, 0.07624), (0.6763, -0.4002, 0.1217), (1.079, 0.2803, 0.05052), (1.008, -0.3318, 0.08045), (1.008, 0.3318, 0.03498), (1.079, -0.2803, 0.07009), (1.054, 0.3309, 0.2612), (1.131, -0.2803, 0.2131), (0.6763, 0.4002, 0.2653), (0.6763, -0.4002, 0.2181), (1.131, 0.2803, 0.2131), (1.054, -0.3309, 0.2141)], [], [(125, 31, 81, 64), (13, 43, 77, 20), (57, 48, 6, 9), (44, 53, 5, 2), (38, 46, 7, 0), (48, 41, 1, 6), (157, 156, 4, 7), (1, 2, 5, 6), (160, 50, 4, 156), (13, 44, 2, 15), (44, 13, 20, 86), (38, 12, 21, 74), (12, 38, 0, 14), (53, 54, 8, 5), (7, 4, 3, 0), (14, 15, 2, 1), (60, 59, 110, 107), (55, 52, 49, 56), (6, 5, 8, 9), (167, 57, 9, 165), (126, 124, 65, 63), (36, 106, 96, 35), (28, 61, 106, 36), (78, 63, 65, 80), (74, 21, 16), (21, 83, 72, 16), (90, 89, 113, 115), (20, 77, 18), (76, 75, 105, 109), (32, 91, 114, 129), (68, 19, 31, 125), (66, 18, 19, 68), (82, 40, 140, 139), (136, 134, 69, 71), (84, 87, 75, 76), (74, 10, 26, 104), (30, 127, 62, 79), (86, 20, 18, 66), (31, 29, 58, 81), (0, 3, 15, 14), (73, 82, 139, 142), (50, 43, 3, 4), (12, 41, 83, 21), (166, 55, 56, 163), (52, 137, 132, 49), (42, 51, 47, 39), (43, 13, 15, 3), (41, 12, 14, 1), (101, 24, 22, 93), (23, 95, 122, 120), (103, 34, 33, 88), (94, 92, 117, 123), (34, 25, 23, 33), (37, 27, 25, 34), (104, 26, 24, 101), (27, 108, 98, 25), (111, 37, 34, 103), (107, 110, 102, 97), (109, 105, 100, 99), (77, 11, 19), (28, 30, 79, 61), (74, 16, 17), (58, 29, 37, 111), (11, 77, 108, 27), (29, 11, 27, 37), (123, 117, 119, 121), (121, 119, 128, 130), (93, 22, 118, 116), (25, 98, 95, 23), (99, 100, 92, 94), (88, 33, 131, 112), (33, 23, 120, 131), (22, 32, 129, 118), (60, 78, 80, 59), (10, 28, 36, 26), (26, 36, 35, 24), (130, 128, 115, 113), (35, 96, 91, 32), (97, 102, 89, 90), (71, 69, 124, 126), (10, 17, 30, 28), (24, 35, 32, 22), (16, 72, 70, 17), (19, 11, 29, 31), (17, 70, 127, 30), (51, 42, 43, 50), (137, 52, 53, 44), (158, 51, 50, 160), (159, 46, 47, 161), (39, 47, 46, 38), (49, 132, 41, 48), (52, 55, 54, 53), (48, 57, 56, 49), (79, 62, 63, 78), (81, 58, 59, 80), (125, 64, 65, 124), (83, 41, 132, 133), (77, 43, 42, 84), (86, 66, 134, 135), (66, 68, 69, 134), (127, 70, 71, 126), (70, 72, 136, 71), (74, 75, 87), (97, 90, 91, 96), (61, 79, 78, 60), (64, 81, 80, 65), (72, 83, 133, 136), (77, 84, 76), (44, 86, 135, 137), (38, 74, 87, 39), (93, 116, 117, 92), (99, 94, 95, 98), (105, 75, 74, 104), (103, 88, 89, 102), (107, 97, 96, 106), (109, 99, 98, 108), (92, 100, 101, 93), (111, 103, 102, 110), (100, 105, 104, 101), (60, 107, 106, 61), (76, 109, 108, 77), (58, 111, 110, 59), (129, 114, 115, 128), (116, 118, 119, 117), (131, 120, 121, 130), (120, 122, 123, 121), (122, 95, 94, 123), (113, 89, 88, 112), (90, 115, 114, 91), (68, 125, 124, 69), (62, 127, 126, 63), (118, 129, 128, 119), (112, 131, 130, 113), (42, 39, 87, 84), (40, 82, 133, 132), (67, 85, 135, 134), (82, 73, 136, 133), (85, 45, 137, 135), (45, 40, 132, 137), (73, 67, 134, 136), (139, 138, 141, 142), (140, 143, 138, 139), (67, 73, 142, 141), (45, 85, 138, 143), (85, 67, 141, 138), (40, 45, 143, 140), (167, 152, 155, 163), (152, 153, 154, 155), (166, 148, 151, 162), (148, 149, 150, 151), (158, 149, 154, 161), (149, 148, 155, 154), (159, 153, 147, 157), (153, 152, 146, 147), (162, 151, 144, 164), (151, 150, 145, 144), (165, 164, 144, 146), (146, 144, 145, 147), (46, 159, 157, 7), (51, 158, 161, 47), (153, 159, 161, 154), (149, 158, 160, 150), (150, 160, 156, 145), (147, 145, 156, 157), (9, 8, 164, 165), (54, 162, 164, 8), (55, 166, 162, 54), (57, 167, 163, 56), (148, 166, 163, 155), (152, 167, 165, 146), (10, 74, 17), (18, 77, 19)])
_uv = me_cube_001.uv_layers.new(name='UVMap')
_uv.uv.foreach_set('vector', [0.07982, 0.4861, 0.06862, 0.4861, 0.06862, 0.4749, 0.07982, 0.4749, 0.01269, 0.9978, 0.0123, 0.9978, 0.0123, 0.9974, 0.01269, 0.9974, 0.01269, 0.9978, 0.0123, 0.9978, 0.0123, 0.9974, 0.01269, 0.9974, 0.01269, 0.9978, 0.0123, 0.9978, 0.0123, 0.9974, 0.01269, 0.9974, 0.01269, 0.9978, 0.0123, 0.9978, 0.0123, 0.9974, 0.01269, 0.9974, 0.01269, 0.9978, 0.0123, 0.9978, 0.0123, 0.9974, 0.01269, 0.9974, 0.01269, 0.9978, 0.0123, 0.9978, 0.0123, 0.9974, 0.01269, 0.9974, 0.01269, 0.9978, 0.0123, 0.9978, 0.0123, 0.9974, 0.01269, 0.9974, 0.01269, 0.9978, 0.0123, 0.9978, 0.0123, 0.9974, 0.01269, 0.9974, 0.01269, 0.9978, 0.0123, 0.9978, 0.0123, 0.9974, 0.01269, 0.9974, 0.01269, 0.9978, 0.0123, 0.9978, 0.0123, 0.9974, 0.01269, 0.9974, 0.01269, 0.9978, 0.0123, 0.9978, 0.0123, 0.9974, 0.01269, 0.9974, 0.01269, 0.9978, 0.0123, 0.9978, 0.0123, 0.9974, 0.01269, 0.9974, 0.01269, 0.9978, 0.0123, 0.9978, 0.0123, 0.9974, 0.01269, 0.9974, 0.01269, 0.9978, 0.0123, 0.9978, 0.0123, 0.9974, 0.01269, 0.9974, 0.01269, 0.9978, 0.0123, 0.9978, 0.0123, 0.9974, 0.01269, 0.9974, 0.07982, 0.4861, 0.06862, 0.4861, 0.06862, 0.4749, 0.07982, 0.4749, 0.01269, 0.9978, 0.0123, 0.9978, 0.0123, 0.9974, 0.01269, 0.9974, 0.01269, 0.9978, 0.0123, 0.9978, 0.0123, 0.9974, 0.01269, 0.9974, 0.01269, 0.9978, 0.0123, 0.9978, 0.0123, 0.9974, 0.01269, 0.9974, 0.01269, 0.9978, 0.0123, 0.9978, 0.0123, 0.9974, 0.01269, 0.9974, 0.07982, 0.4861, 0.06862, 0.4861, 0.06862, 0.4749, 0.07982, 0.4749, 0.07982, 0.4861, 0.06862, 0.4861, 0.06862, 0.4749, 0.07982, 0.4749, 0.07982, 0.4861, 0.06862, 0.4861, 0.06862, 0.4749, 0.07982, 0.4749, 0.01269, 0.9978, 0.0123, 0.9978, 0.0123, 0.9974, 0.01269, 0.9978, 0.0123, 0.9978, 0.0123, 0.9974, 0.01269, 0.9974, 0.07982, 0.4861, 0.06862, 0.4861, 0.06862, 0.4749, 0.07982, 0.4749, 0.01269, 0.9978, 0.0123, 0.9978, 0.0123, 0.9974, 0.07982, 0.4861, 0.06862, 0.4861, 0.06862, 0.4749, 0.07982, 0.4749, 0.07982, 0.4861, 0.06862, 0.4861, 0.06862, 0.4749, 0.07982, 0.4749, 0.07982, 0.4861, 0.06862, 0.4861, 0.06862, 0.4749, 0.07982, 0.4749, 0.01269, 0.9978, 0.0123, 0.9978, 0.0123, 0.9974, 0.01269, 0.9974, 0.01269, 0.9978, 0.0123, 0.9978, 0.0123, 0.9974, 0.01269, 0.9974, 0.01269, 0.9978, 0.0123, 0.9978, 0.0123, 0.9974, 0.01269, 0.9974, 0.07982, 0.4861, 0.06862, 0.4861, 0.06862, 0.4749, 0.07982, 0.4749, 0.07982, 0.4861, 0.06862, 0.4861, 0.06862, 0.4749, 0.07982, 0.4749, 0.07982, 0.4861, 0.06862, 0.4861, 0.06862, 0.4749, 0.07982, 0.4749, 0.01269, 0.9978, 0.0123, 0.9978, 0.0123, 0.9974, 0.01269, 0.9974, 0.07982, 0.4861, 0.06862, 0.4861, 0.06862, 0.4749, 0.07982, 0.4749, 0.01269, 0.9978, 0.0123, 0.9978, 0.0123, 0.9974, 0.01269, 0.9974, 0.01269, 0.9978, 0.0123, 0.9978, 0.0123, 0.9974, 0.01269, 0.9974, 0.01269, 0.9978, 0.0123, 0.9978, 0.0123, 0.9974, 0.01269, 0.9974, 0.01269, 0.9978, 0.0123, 0.9978, 0.0123, 0.9974, 0.01269, 0.9974, 0.01269, 0.9978, 0.0123, 0.9978, 0.0123, 0.9974, 0.01269, 0.9974, 0.01269, 0.9978, 0.0123, 0.9978, 0.0123, 0.9974, 0.01269, 0.9974, 0.01269, 0.9978, 0.0123, 0.9978, 0.0123, 0.9974, 0.01269, 0.9974, 0.01269, 0.9978, 0.0123, 0.9978, 0.0123, 0.9974, 0.01269, 0.9974, 0.01269, 0.9978, 0.0123, 0.9978, 0.0123, 0.9974, 0.01269, 0.9974, 0.07982, 0.4861, 0.06862, 0.4861, 0.06862, 0.4749, 0.07982, 0.4749, 0.07982, 0.4861, 0.06862, 0.4861, 0.06862, 0.4749, 0.07982, 0.4749, 0.07982, 0.4861, 0.06862, 0.4861, 0.06862, 0.4749, 0.07982, 0.4749, 0.07982, 0.4861, 0.06862, 0.4861, 0.06862, 0.4749, 0.07982, 0.4749, 0.07982, 0.4861, 0.06862, 0.4861, 0.06862, 0.4749, 0.07982, 0.4749, 0.07982, 0.4861, 0.06862, 0.4861, 0.06862, 0.4749, 0.07982, 0.4749, 0.07982, 0.4861, 0.06862, 0.4861, 0.06862, 0.4749, 0.07982, 0.4749, 0.07982, 0.4861, 0.06862, 0.4861, 0.06862, 0.4749, 0.07982, 0.4749, 0.07982, 0.4861, 0.06862, 0.4861, 0.06862, 0.4749, 0.07982, 0.4749, 0.07982, 0.4861, 0.06862, 0.4861, 0.06862, 0.4749, 0.07982, 0.4749, 0.07982, 0.4861, 0.06862, 0.4861, 0.06862, 0.4749, 0.07982, 0.4749, 0.07982, 0.4861, 0.06862, 0.4861, 0.06862, 0.4749, 0.07982, 0.4861, 0.06862, 0.4861, 0.06862, 0.4749, 0.07982, 0.4749, 0.01269, 0.9978, 0.0123, 0.9978, 0.0123, 0.9974, 0.07982, 0.4861, 0.06862, 0.4861, 0.06862, 0.4749, 0.07982, 0.4749, 0.07982, 0.4861, 0.06862, 0.4861, 0.06862, 0.4749, 0.07982, 0.4749, 0.07982, 0.4861, 0.06862, 0.4861, 0.06862, 0.4749, 0.07982, 0.4749, 0.07982, 0.4861, 0.06862, 0.4861, 0.06862, 0.4749, 0.07982, 0.4749, 0.07982, 0.4861, 0.06862, 0.4861, 0.06862, 0.4749, 0.07982, 0.4749, 0.07982, 0.4861, 0.06862, 0.4861, 0.06862, 0.4749, 0.07982, 0.4749, 0.07982, 0.4861, 0.06862, 0.4861, 0.06862, 0.4749, 0.07982, 0.4749, 0.07982, 0.4861, 0.06862, 0.4861, 0.06862, 0.4749, 0.07982, 0.4749, 0.07982, 0.4861, 0.06862, 0.4861, 0.06862, 0.4749, 0.07982, 0.4749, 0.07982, 0.4861, 0.06862, 0.4861, 0.06862, 0.4749, 0.07982, 0.4749, 0.07982, 0.4861, 0.06862, 0.4861, 0.06862, 0.4749, 0.07982, 0.4749, 0.07982, 0.4861, 0.06862, 0.4861, 0.06862, 0.4749, 0.07982, 0.4749, 0.07982, 0.4861, 0.06862, 0.4861, 0.06862, 0.4749, 0.07982, 0.4749, 0.07982, 0.4861, 0.06862, 0.4861, 0.06862, 0.4749, 0.07982, 0.4749, 0.07982, 0.4861, 0.06862, 0.4861, 0.06862, 0.4749, 0.07982, 0.4749, 0.07982, 0.4861, 0.06862, 0.4861, 0.06862, 0.4749, 0.07982, 0.4749, 0.07982, 0.4861, 0.06862, 0.4861, 0.06862, 0.4749, 0.07982, 0.4749, 0.01269, 0.9978, 0.0123, 0.9978, 0.0123, 0.9974, 0.01269, 0.9974, 0.07982, 0.4861, 0.06862, 0.4861, 0.06862, 0.4749, 0.07982, 0.4749, 0.07982, 0.4861, 0.06862, 0.4861, 0.06862, 0.4749, 0.07982, 0.4749, 0.01269, 0.9978, 0.0123, 0.9978, 0.0123, 0.9974, 0.01269, 0.9974, 0.07982, 0.4861, 0.06862, 0.4861, 0.06862, 0.4749, 0.07982, 0.4749, 0.07982, 0.4861, 0.06862, 0.4861, 0.06862, 0.4749, 0.07982, 0.4749, 0.01269, 0.9978, 0.0123, 0.9978, 0.0123, 0.9974, 0.01269, 0.9974, 0.01269, 0.9978, 0.0123, 0.9978, 0.0123, 0.9974, 0.01269, 0.9974, 0.01269, 0.9978, 0.0123, 0.9978, 0.0123, 0.9974, 0.01269, 0.9974, 0.01269, 0.9978, 0.0123, 0.9978, 0.0123, 0.9974, 0.01269, 0.9974, 0.01269, 0.9978, 0.0123, 0.9978, 0.0123, 0.9974, 0.01269, 0.9974, 0.01269, 0.9978, 0.0123, 0.9978, 0.0123, 0.9974, 0.01269, 0.9974, 0.01269, 0.9978, 0.0123, 0.9978, 0.0123, 0.9974, 0.01269, 0.9974, 0.01269, 0.9978, 0.0123, 0.9978, 0.0123, 0.9974, 0.01269, 0.9974, 0.07982, 0.4861, 0.06862, 0.4861, 0.06862, 0.4749, 0.07982, 0.4749, 0.07982, 0.4861, 0.06862, 0.4861, 0.06862, 0.4749, 0.07982, 0.4749, 0.01269, 0.9978, 0.0123, 0.9978, 0.0123, 0.9974, 0.01269, 0.9974, 0.01269, 0.9978, 0.0123, 0.9978, 0.0123, 0.9974, 0.01269, 0.9974, 0.01269, 0.9978, 0.0123, 0.9978, 0.0123, 0.9974, 0.01269, 0.9974, 0.01269, 0.9978, 0.0123, 0.9978, 0.0123, 0.9974, 0.01269, 0.9974, 0.01269, 0.9978, 0.0123, 0.9978, 0.0123, 0.9974, 0.01269, 0.9974, 0.01269, 0.9978, 0.0123, 0.9978, 0.0123, 0.9974, 0.01269, 0.9974, 0.01269, 0.9978, 0.0123, 0.9978, 0.0123, 0.9974, 0.01269, 0.9974, 0.07982, 0.4861, 0.06862, 0.4861, 0.06862, 0.4749, 0.07982, 0.4861, 0.06862, 0.4861, 0.06862, 0.4749, 0.07982, 0.4749, 0.07982, 0.4861, 0.06862, 0.4861, 0.06862, 0.4749, 0.07982, 0.4749, 0.07982, 0.4861, 0.06862, 0.4861, 0.06862, 0.4749, 0.07982, 0.4749, 0.01269, 0.9978, 0.0123, 0.9978, 0.0123, 0.9974, 0.01269, 0.9974, 0.07982, 0.4861, 0.06862, 0.4861, 0.06862, 0.4749, 0.01269, 0.9978, 0.0123, 0.9978, 0.0123, 0.9974, 0.01269, 0.9974, 0.01269, 0.9978, 0.0123, 0.9978, 0.0123, 0.9974, 0.01269, 0.9974, 0.07982, 0.4861, 0.06862, 0.4861, 0.06862, 0.4749, 0.07982, 0.4749, 0.07982, 0.4861, 0.06862, 0.4861, 0.06862, 0.4749, 0.07982, 0.4749, 0.07982, 0.4861, 0.06862, 0.4861, 0.06862, 0.4749, 0.07982, 0.4749, 0.07982, 0.4861, 0.06862, 0.4861, 0.06862, 0.4749, 0.07982, 0.4749, 0.07982, 0.4861, 0.06862, 0.4861, 0.06862, 0.4749, 0.07982, 0.4749, 0.07982, 0.4861, 0.06862, 0.4861, 0.06862, 0.4749, 0.07982, 0.4749, 0.07982, 0.4861, 0.06862, 0.4861, 0.06862, 0.4749, 0.07982, 0.4749, 0.07982, 0.4861, 0.06862, 0.4861, 0.06862, 0.4749, 0.07982, 0.4749, 0.07982, 0.4861, 0.06862, 0.4861, 0.06862, 0.4749, 0.07982, 0.4749, 0.07982, 0.4861, 0.06862, 0.4861, 0.06862, 0.4749, 0.07982, 0.4749, 0.07982, 0.4861, 0.06862, 0.4861, 0.06862, 0.4749, 0.07982, 0.4749, 0.07982, 0.4861, 0.06862, 0.4861, 0.06862, 0.4749, 0.07982, 0.4749, 0.07982, 0.4861, 0.06862, 0.4861, 0.06862, 0.4749, 0.07982, 0.4749, 0.07982, 0.4861, 0.06862, 0.4861, 0.06862, 0.4749, 0.07982, 0.4749, 0.07982, 0.4861, 0.06862, 0.4861, 0.06862, 0.4749, 0.07982, 0.4749, 0.07982, 0.4861, 0.06862, 0.4861, 0.06862, 0.4749, 0.07982, 0.4749, 0.07982, 0.4861, 0.06862, 0.4861, 0.06862, 0.4749, 0.07982, 0.4749, 0.07982, 0.4861, 0.06862, 0.4861, 0.06862, 0.4749, 0.07982, 0.4749, 0.07982, 0.4861, 0.06862, 0.4861, 0.06862, 0.4749, 0.07982, 0.4749, 0.01269, 0.9978, 0.0123, 0.9978, 0.0123, 0.9974, 0.01269, 0.9974, 0.01269, 0.9978, 0.0123, 0.9978, 0.0123, 0.9974, 0.01269, 0.9974, 0.07982, 0.4861, 0.06862, 0.4861, 0.06862, 0.4749, 0.07982, 0.4749, 0.07982, 0.4861, 0.06862, 0.4861, 0.06862, 0.4749, 0.07982, 0.4749, 0.01269, 0.9978, 0.0123, 0.9978, 0.0123, 0.9974, 0.01269, 0.9974, 0.01269, 0.9978, 0.0123, 0.9978, 0.0123, 0.9974, 0.01269, 0.9974, 0.01269, 0.9978, 0.0123, 0.9978, 0.0123, 0.9974, 0.01269, 0.9974, 0.01269, 0.9978, 0.0123, 0.9978, 0.0123, 0.9974, 0.01269, 0.9974, 0.01269, 0.9978, 0.0123, 0.9978, 0.0123, 0.9974, 0.01269, 0.9974, 0.01269, 0.9978, 0.0123, 0.9978, 0.0123, 0.9974, 0.01269, 0.9974, 0.01269, 0.9978, 0.0123, 0.9978, 0.0123, 0.9974, 0.01269, 0.9974, 0.01269, 0.9978, 0.0123, 0.9978, 0.0123, 0.9974, 0.01269, 0.9974, 0.01269, 0.9978, 0.0123, 0.9978, 0.0123, 0.9974, 0.01269, 0.9974, 0.01269, 0.9978, 0.0123, 0.9978, 0.0123, 0.9974, 0.01269, 0.9974, 0.01269, 0.9978, 0.0123, 0.9978, 0.0123, 0.9974, 0.01269, 0.9974, 0.01269, 0.9978, 0.0123, 0.9978, 0.0123, 0.9974, 0.01269, 0.9974, 0.01269, 0.9978, 0.0123, 0.9978, 0.0123, 0.9974, 0.01269, 0.9974, 0.01269, 0.9978, 0.0123, 0.9978, 0.0123, 0.9974, 0.01269, 0.9974, 0.01269, 0.9978, 0.0123, 0.9978, 0.0123, 0.9974, 0.01269, 0.9974, 0.01269, 0.9978, 0.0123, 0.9978, 0.0123, 0.9974, 0.01269, 0.9974, 0.01269, 0.9978, 0.0123, 0.9978, 0.0123, 0.9974, 0.01269, 0.9974, 0.01269, 0.9978, 0.0123, 0.9978, 0.0123, 0.9974, 0.01269, 0.9974, 0.01269, 0.9978, 0.0123, 0.9978, 0.0123, 0.9974, 0.01269, 0.9974, 0.01269, 0.9978, 0.0123, 0.9978, 0.0123, 0.9974, 0.01269, 0.9974, 0.01269, 0.9978, 0.0123, 0.9978, 0.0123, 0.9974, 0.01269, 0.9974, 0.01269, 0.9978, 0.0123, 0.9978, 0.0123, 0.9974, 0.01269, 0.9974, 0.01269, 0.9978, 0.0123, 0.9978, 0.0123, 0.9974, 0.01269, 0.9974, 0.01269, 0.9978, 0.0123, 0.9978, 0.0123, 0.9974, 0.01269, 0.9974, 0.01269, 0.9978, 0.0123, 0.9978, 0.0123, 0.9974, 0.01269, 0.9974, 0.01269, 0.9978, 0.0123, 0.9978, 0.0123, 0.9974, 0.01269, 0.9974, 0.01269, 0.9978, 0.0123, 0.9978, 0.0123, 0.9974, 0.01269, 0.9974, 0.01269, 0.9978, 0.0123, 0.9978, 0.0123, 0.9974, 0.01269, 0.9974, 0.01269, 0.9978, 0.0123, 0.9978, 0.0123, 0.9974, 0.01269, 0.9974, 0.01269, 0.9978, 0.0123, 0.9978, 0.0123, 0.9974, 0.01269, 0.9974, 0.01269, 0.9978, 0.0123, 0.9978, 0.0123, 0.9974, 0.01269, 0.9974, 0.01269, 0.9978, 0.0123, 0.9978, 0.0123, 0.9974, 0.01269, 0.9974, 0.01269, 0.9978, 0.0123, 0.9978, 0.0123, 0.9974, 0.01269, 0.9974, 0.01269, 0.9978, 0.0123, 0.9978, 0.0123, 0.9974, 0.01269, 0.9974, 0.01269, 0.9978, 0.0123, 0.9978, 0.0123, 0.9974, 0.01269, 0.9974, 0.01269, 0.9978, 0.0123, 0.9978, 0.0123, 0.9974, 0.01269, 0.9974, 0.01269, 0.9978, 0.0123, 0.9978, 0.0123, 0.9974, 0.01269, 0.9974, 0.07982, 0.4861, 0.06862, 0.4861, 0.06862, 0.4749, 0.01269, 0.9978, 0.0123, 0.9978, 0.0123, 0.9974])
me_cube_001.materials.append(mat_omnimat)
me_cube_001.use_remesh_preserve_volume = False
me_cube_001.use_remesh_preserve_attributes = False
me_cube_001.use_mirror_vertex_groups = False
me_cube_001.update()
me_cube_003 = bpy.data.meshes.new('Cube.003')
me_cube_003.from_pydata([(-0.3951, -0.0423, -0.3078), (-0.2, -0.0423, 0.08185), (-0.3951, 0.0423, -0.3078), (-0.2, 0.0423, 0.08185), (0.1794, -0.0423, -0.09725), (0.1486, -0.0423, 0.1486), (0.1794, 0.0423, -0.09725), (0.1486, 0.0423, 0.1486), (-0.1127, -0.0423, -0.06933), (-0.1127, 0.0423, -0.06933), (0.1537, 0.0423, -2.415e-09), (0.1537, -0.0423, -2.415e-09), (-0.3001, 0.0423, -0.1886), (0.1666, 0.0423, -0.04863), (0.1666, -0.0423, -0.04863), (-0.3001, -0.0423, -0.1886), (-0.1078, 0.0423, -0.2025), (-0.06676, 0.0423, 0.1486), (-0.1078, -0.0423, -0.2025), (-0.06676, -0.0423, 0.1486), (0.02054, -0.0423, -0.03466), (0.02054, 0.0423, -0.03466), (-0.06676, 0.0423, -0.1186), (-0.06676, -0.0423, -0.1186), (-0.5607, -0.0423, 0.1169), (-0.5607, 0.0423, 0.1169), (-0.6147, 0.0423, 0.2557), (-0.6147, -0.0423, 0.2557), (-0.2468, -0.0423, 0.115), (-0.2468, 0.0423, 0.115), (-0.2072, -0.0423, 0.2481), (-0.2072, 0.0423, 0.2481), (0.2434, -0.0423, 0.3284), (0.2434, 0.0423, 0.3284), (0.0486, 0.0423, 0.3798), (0.0486, -0.0423, 0.3798), (-0.2417, -0.0423, -0.7264), (-0.2417, 0.0423, -0.7264), (0.3328, -0.0423, -0.5159), (0.3328, 0.0423, -0.5159), (0.04557, 0.0423, -0.6211), (0.04557, -0.0423, -0.6211)], [], [(8, 1, 3, 9), (21, 17, 7, 10), (10, 7, 5, 11), (20, 19, 1, 8), (6, 4, 38, 39), (29, 28, 24, 25), (23, 20, 8, 15), (13, 10, 11, 14), (22, 21, 10, 13), (15, 8, 9, 12), (0, 15, 12, 2), (16, 22, 13, 6), (6, 13, 14, 4), (18, 23, 15, 0), (4, 14, 23, 18), (2, 12, 22, 16), (12, 9, 21, 22), (14, 11, 20, 23), (19, 5, 32, 35), (0, 2, 37, 36), (11, 5, 19, 20), (9, 3, 17, 21), (26, 25, 24, 27), (28, 30, 27, 24), (31, 29, 25, 26), (30, 31, 26, 27), (19, 17, 31, 30), (17, 3, 29, 31), (1, 19, 30, 28), (3, 1, 28, 29), (33, 34, 35, 32), (17, 19, 35, 34), (7, 17, 34, 33), (5, 7, 33, 32), (40, 39, 38, 41), (37, 40, 41, 36), (4, 18, 41, 38), (18, 0, 36, 41), (16, 6, 39, 40), (2, 16, 40, 37)])
_uv = me_cube_003.uv_layers.new(name='UVMap')
_uv.uv.foreach_set('vector', [0.02621, 0.9948, 0.02895, 0.9948, 0.02895, 0.9975, 0.02621, 0.9975, 0.02621, 0.9948, 0.02895, 0.9948, 0.02895, 0.9975, 0.02621, 0.9975, 0.02621, 0.9948, 0.02895, 0.9948, 0.02895, 0.9975, 0.02621, 0.9975, 0.02621, 0.9948, 0.02895, 0.9948, 0.02895, 0.9975, 0.02621, 0.9975, 0.02621, 0.9948, 0.02895, 0.9948, 0.02895, 0.9975, 0.02621, 0.9975, 0.02621, 0.9948, 0.02895, 0.9948, 0.02895, 0.9975, 0.02621, 0.9975, 0.02621, 0.9948, 0.02895, 0.9948, 0.02895, 0.9975, 0.02621, 0.9975, 0.02621, 0.9948, 0.02895, 0.9948, 0.02895, 0.9975, 0.02621, 0.9975, 0.02621, 0.9948, 0.02895, 0.9948, 0.02895, 0.9975, 0.02621, 0.9975, 0.02621, 0.9948, 0.02895, 0.9948, 0.02895, 0.9975, 0.02621, 0.9975, 0.02621, 0.9948, 0.02895, 0.9948, 0.02895, 0.9975, 0.02621, 0.9975, 0.02621, 0.9948, 0.02895, 0.9948, 0.02895, 0.9975, 0.02621, 0.9975, 0.02621, 0.9948, 0.02895, 0.9948, 0.02895, 0.9975, 0.02621, 0.9975, 0.02621, 0.9948, 0.02895, 0.9948, 0.02895, 0.9975, 0.02621, 0.9975, 0.02621, 0.9948, 0.02895, 0.9948, 0.02895, 0.9975, 0.02621, 0.9975, 0.02621, 0.9948, 0.02895, 0.9948, 0.02895, 0.9975, 0.02621, 0.9975, 0.02621, 0.9948, 0.02895, 0.9948, 0.02895, 0.9975, 0.02621, 0.9975, 0.02621, 0.9948, 0.02895, 0.9948, 0.02895, 0.9975, 0.02621, 0.9975, 0.02621, 0.9948, 0.02895, 0.9948, 0.02895, 0.9975, 0.02621, 0.9975, 0.02621, 0.9948, 0.02895, 0.9948, 0.02895, 0.9975, 0.02621, 0.9975, 0.02621, 0.9948, 0.02895, 0.9948, 0.02895, 0.9975, 0.02621, 0.9975, 0.02621, 0.9948, 0.02895, 0.9948, 0.02895, 0.9975, 0.02621, 0.9975, 0.02621, 0.9948, 0.02895, 0.9948, 0.02895, 0.9975, 0.02621, 0.9975, 0.02621, 0.9948, 0.02895, 0.9948, 0.02895, 0.9975, 0.02621, 0.9975, 0.02621, 0.9948, 0.02895, 0.9948, 0.02895, 0.9975, 0.02621, 0.9975, 0.02621, 0.9948, 0.02895, 0.9948, 0.02895, 0.9975, 0.02621, 0.9975, 0.02621, 0.9948, 0.02895, 0.9948, 0.02895, 0.9975, 0.02621, 0.9975, 0.02621, 0.9948, 0.02895, 0.9948, 0.02895, 0.9975, 0.02621, 0.9975, 0.02621, 0.9948, 0.02895, 0.9948, 0.02895, 0.9975, 0.02621, 0.9975, 0.02621, 0.9948, 0.02895, 0.9948, 0.02895, 0.9975, 0.02621, 0.9975, 0.02621, 0.9948, 0.02895, 0.9948, 0.02895, 0.9975, 0.02621, 0.9975, 0.02621, 0.9948, 0.02895, 0.9948, 0.02895, 0.9975, 0.02621, 0.9975, 0.02621, 0.9948, 0.02895, 0.9948, 0.02895, 0.9975, 0.02621, 0.9975, 0.02621, 0.9948, 0.02895, 0.9948, 0.02895, 0.9975, 0.02621, 0.9975, 0.02621, 0.9948, 0.02895, 0.9948, 0.02895, 0.9975, 0.02621, 0.9975, 0.02621, 0.9948, 0.02895, 0.9948, 0.02895, 0.9975, 0.02621, 0.9975, 0.02621, 0.9948, 0.02895, 0.9948, 0.02895, 0.9975, 0.02621, 0.9975, 0.02621, 0.9948, 0.02895, 0.9948, 0.02895, 0.9975, 0.02621, 0.9975, 0.02621, 0.9948, 0.02895, 0.9948, 0.02895, 0.9975, 0.02621, 0.9975, 0.02621, 0.9948, 0.02895, 0.9948, 0.02895, 0.9975, 0.02621, 0.9975])
me_cube_003.materials.append(mat_omnimat)
me_cube_003.use_remesh_preserve_volume = False
me_cube_003.use_remesh_preserve_attributes = False
me_cube_003.use_mirror_vertex_groups = False
me_cube_003.update()
me_cube_004 = bpy.data.meshes.new('Cube.004')
me_cube_004.from_pydata([(-0.1847, -0.05871, -0.1847), (-0.1847, -0.05871, 0.1847), (-0.1847, 0.05871, -0.1847), (-0.1847, 0.05871, 0.1847), (0.17, -0.05871, -0.1847), (0.1847, -0.05871, 0.1847), (0.17, 0.05871, -0.1847), (0.1847, 0.05871, 0.1847), (-0.02216, 0.05871, -0.2438), (0.0, 0.05871, 0.1847), (-0.02216, -0.05871, -0.2438), (0.0, -0.05871, 0.1847), (0.17, -0.05871, -0.1847), (0.17, 0.05871, -0.1847), (0.1069, -0.05871, -0.4152), (0.1069, 0.05871, -0.4152), (-0.01586, 0.05871, -0.4743), (-0.01586, -0.05871, -0.4743), (0.1069, -0.05871, -0.4152), (0.1069, 0.05871, -0.4152), (0.396, -0.03694, -0.6674), (0.396, 0.03694, -0.6674), (0.3663, 0.03694, -0.7478), (0.3663, -0.03694, -0.7478), (0.396, -0.03694, -0.6674), (0.396, 0.03694, -0.6674), (0.1776, 0.04782, -0.5635), (0.1776, 0.04782, -0.5635), (0.1014, 0.04782, -0.6332), (0.1014, -0.04782, -0.6332), (0.1776, -0.04782, -0.5635), (0.1776, -0.04782, -0.5635)], [], [(0, 1, 3, 2), (8, 9, 7, 6), (6, 7, 5, 4), (10, 11, 1, 0), (4, 10, 17, 14), (9, 3, 1, 11), (7, 9, 11, 5), (2, 8, 10, 0), (4, 5, 11, 10), (2, 3, 9, 8), (6, 13, 19, 15), (29, 28, 22, 23), (27, 26, 25, 21), (10, 8, 16, 17), (12, 4, 14, 18), (13, 12, 18, 19), (8, 6, 15, 16), (22, 21, 20, 23), (20, 21, 25, 24), (30, 29, 23, 20), (31, 30, 20, 24), (26, 31, 24, 25), (28, 27, 21, 22), (16, 15, 27, 28), (19, 18, 31, 26), (18, 14, 30, 31), (14, 17, 29, 30), (15, 19, 26, 27), (17, 16, 28, 29)])
_uv = me_cube_004.uv_layers.new(name='UVMap')
_uv.uv.foreach_set('vector', [0.003651, 0.9973, 0.002697, 0.9973, 0.002697, 0.9963, 0.003651, 0.9963, 0.003651, 0.9973, 0.002697, 0.9973, 0.002697, 0.9963, 0.003651, 0.9963, 0.003651, 0.9973, 0.002697, 0.9973, 0.002697, 0.9963, 0.003651, 0.9963, 0.003651, 0.9973, 0.002697, 0.9973, 0.002697, 0.9963, 0.003651, 0.9963, 0.003651, 0.9973, 0.002697, 0.9973, 0.002697, 0.9963, 0.003651, 0.9963, 0.003651, 0.9973, 0.002697, 0.9973, 0.002697, 0.9963, 0.003651, 0.9963, 0.003651, 0.9973, 0.002697, 0.9973, 0.002697, 0.9963, 0.003651, 0.9963, 0.003651, 0.9973, 0.002697, 0.9973, 0.002697, 0.9963, 0.003651, 0.9963, 0.003651, 0.9973, 0.002697, 0.9973, 0.002697, 0.9963, 0.003651, 0.9963, 0.003651, 0.9973, 0.002697, 0.9973, 0.002697, 0.9963, 0.003651, 0.9963, 0.003651, 0.9973, 0.002697, 0.9973, 0.002697, 0.9963, 0.003651, 0.9963, 0.003651, 0.9973, 0.002697, 0.9973, 0.002697, 0.9963, 0.003651, 0.9963, 0.003651, 0.9973, 0.002697, 0.9973, 0.002697, 0.9963, 0.003651, 0.9963, 0.003651, 0.9973, 0.002697, 0.9973, 0.002697, 0.9963, 0.003651, 0.9963, 0.003651, 0.9973, 0.002697, 0.9973, 0.002697, 0.9963, 0.003651, 0.9963, 0.003651, 0.9973, 0.002697, 0.9973, 0.002697, 0.9963, 0.003651, 0.9963, 0.003651, 0.9973, 0.002697, 0.9973, 0.002697, 0.9963, 0.003651, 0.9963, 0.003651, 0.9973, 0.002697, 0.9973, 0.002697, 0.9963, 0.003651, 0.9963, 0.003651, 0.9973, 0.002697, 0.9973, 0.002697, 0.9963, 0.003651, 0.9963, 0.003651, 0.9973, 0.002697, 0.9973, 0.002697, 0.9963, 0.003651, 0.9963, 0.003651, 0.9973, 0.002697, 0.9973, 0.002697, 0.9963, 0.003651, 0.9963, 0.003651, 0.9973, 0.002697, 0.9973, 0.002697, 0.9963, 0.003651, 0.9963, 0.003651, 0.9973, 0.002697, 0.9973, 0.002697, 0.9963, 0.003651, 0.9963, 0.003651, 0.9973, 0.002697, 0.9973, 0.002697, 0.9963, 0.003651, 0.9963, 0.003651, 0.9973, 0.002697, 0.9973, 0.002697, 0.9963, 0.003651, 0.9963, 0.003651, 0.9973, 0.002697, 0.9973, 0.002697, 0.9963, 0.003651, 0.9963, 0.003651, 0.9973, 0.002697, 0.9973, 0.002697, 0.9963, 0.003651, 0.9963, 0.003651, 0.9973, 0.002697, 0.9973, 0.002697, 0.9963, 0.003651, 0.9963, 0.003651, 0.9973, 0.002697, 0.9973, 0.002697, 0.9963, 0.003651, 0.9963])
_ca = me_cube_004.color_attributes.new('Col', 'BYTE_COLOR', 'CORNER')
_ca.data.foreach_set('color', [1.0, 1.0, 1.0, 1.0, 1.0, 1.0, 1.0, 1.0, 1.0, 1.0, 1.0, 1.0, 1.0, 1.0, 1.0, 1.0, 1.0, 1.0, 1.0, 1.0, 1.0, 1.0, 1.0, 1.0, 1.0, 1.0, 1.0, 1.0, 1.0, 1.0, 1.0, 1.0, 1.0, 1.0, 1.0, 1.0, 1.0, 1.0, 1.0, 1.0, 1.0, 1.0, 1.0, 1.0, 1.0, 1.0, 1.0, 1.0, 1.0, 1.0, 1.0, 1.0, 1.0, 1.0, 1.0, 1.0, 1.0, 1.0, 1.0, 1.0, 1.0, 1.0, 1.0, 1.0, 1.0, 1.0, 1.0, 1.0, 1.0, 1.0, 1.0, 1.0, 1.0, 1.0, 1.0, 1.0, 1.0, 1.0, 1.0, 1.0, 1.0, 1.0, 1.0, 1.0, 1.0, 1.0, 1.0, 1.0, 1.0, 1.0, 1.0, 1.0, 1.0, 1.0, 1.0, 1.0, 1.0, 1.0, 1.0, 1.0, 1.0, 1.0, 1.0, 1.0, 1.0, 1.0, 1.0, 1.0, 1.0, 1.0, 1.0, 1.0, 1.0, 1.0, 1.0, 1.0, 1.0, 1.0, 1.0, 1.0, 1.0, 1.0, 1.0, 1.0, 1.0, 1.0, 1.0, 1.0, 1.0, 1.0, 1.0, 1.0, 1.0, 1.0, 1.0, 1.0, 1.0, 1.0, 1.0, 1.0, 1.0, 1.0, 1.0, 1.0, 1.0, 1.0, 1.0, 1.0, 1.0, 1.0, 1.0, 1.0, 1.0, 1.0, 1.0, 1.0, 1.0, 1.0, 1.0, 1.0, 1.0, 1.0, 1.0, 1.0, 1.0, 1.0, 1.0, 1.0, 1.0, 1.0, 1.0, 1.0, 1.0, 1.0, 1.0, 1.0, 1.0, 1.0, 1.0, 1.0, 1.0, 1.0, 1.0, 1.0, 1.0, 1.0, 1.0, 1.0, 1.0, 1.0, 1.0, 1.0, 1.0, 1.0, 1.0, 1.0, 1.0, 1.0, 1.0, 1.0, 1.0, 1.0, 1.0, 1.0, 1.0, 1.0, 1.0, 1.0, 1.0, 1.0, 1.0, 1.0, 1.0, 1.0, 1.0, 1.0, 1.0, 1.0, 1.0, 1.0, 1.0, 1.0, 1.0, 1.0, 1.0, 1.0, 1.0, 1.0, 1.0, 1.0, 1.0, 1.0, 1.0, 1.0, 1.0, 1.0, 1.0, 1.0, 1.0, 1.0, 1.0, 1.0, 1.0, 1.0, 1.0, 1.0, 1.0, 1.0, 1.0, 1.0, 1.0, 1.0, 1.0, 1.0, 1.0, 1.0, 1.0, 1.0, 1.0, 1.0, 1.0, 1.0, 1.0, 1.0, 1.0, 1.0, 1.0, 1.0, 1.0, 1.0, 1.0, 1.0, 1.0, 1.0, 1.0, 1.0, 1.0, 1.0, 1.0, 1.0, 1.0, 1.0, 1.0, 1.0, 1.0, 1.0, 1.0, 1.0, 1.0, 1.0, 1.0, 1.0, 1.0, 1.0, 1.0, 1.0, 1.0, 1.0, 1.0, 1.0, 1.0, 1.0, 1.0, 1.0, 1.0, 1.0, 1.0, 1.0, 1.0, 1.0, 1.0, 1.0, 1.0, 1.0, 1.0, 1.0, 1.0, 1.0, 1.0, 1.0, 1.0, 1.0, 1.0, 1.0, 1.0, 1.0, 1.0, 1.0, 1.0, 1.0, 1.0, 1.0, 1.0, 1.0, 1.0, 1.0, 1.0, 1.0, 1.0, 1.0, 1.0, 1.0, 1.0, 1.0, 1.0, 1.0, 1.0, 1.0, 1.0, 1.0, 1.0, 1.0, 1.0, 1.0, 1.0, 1.0, 1.0, 1.0, 1.0, 1.0, 1.0, 1.0, 1.0, 1.0, 1.0, 1.0, 1.0, 1.0, 1.0, 1.0, 1.0, 1.0, 1.0, 1.0, 1.0, 1.0, 1.0, 1.0, 1.0, 1.0, 1.0, 1.0, 1.0, 1.0, 1.0, 1.0, 1.0, 1.0, 1.0, 1.0, 1.0, 1.0, 1.0, 1.0, 1.0, 1.0, 1.0, 1.0, 1.0, 1.0, 1.0, 1.0, 1.0, 1.0, 1.0, 1.0, 1.0, 1.0, 1.0, 1.0, 1.0, 1.0, 1.0, 1.0, 1.0, 1.0, 1.0, 1.0, 1.0, 1.0, 1.0, 1.0, 1.0, 1.0, 1.0, 1.0, 1.0, 1.0, 1.0, 1.0, 1.0, 1.0, 1.0, 1.0, 1.0, 1.0, 1.0, 1.0, 1.0, 1.0, 1.0, 1.0, 1.0, 1.0, 1.0, 1.0, 1.0, 1.0, 1.0, 1.0, 1.0, 1.0, 1.0, 1.0, 1.0, 1.0, 1.0, 1.0, 1.0, 1.0, 1.0, 1.0, 1.0, 1.0])
me_cube_004.materials.append(mat_omnimat)
me_cube_004.use_remesh_preserve_volume = False
me_cube_004.use_remesh_preserve_attributes = False
me_cube_004.use_mirror_vertex_groups = False
me_cube_004.update()
me_cylinder_001 = bpy.data.meshes.new('Cylinder.001')
me_cylinder_001.from_pydata([(-0.5807, 0.5213, -4.385e-08), (-0.5807, 0.4515, -0.2607), (-0.5807, 0.2607, -0.4515), (-0.5807, 0.2607, 0.4515), (-0.5807, 0.4515, 0.2607), (-0.5781, 0.0578, 0.2422), (-0.5781, 0.1001, 0.2846), (-0.5781, 0.1156, 0.3424), (-0.5781, 0.0578, 0.4425), (-0.5781, 0.1001, 0.4002), (-0.5781, 0.1816, 0.09555), (-0.5781, 0.2239, 0.05323), (-0.5781, 0.2817, 0.03775), (-0.5781, 0.3395, 0.05323), (-0.5781, 0.3818, 0.09555), (-0.5781, 0.3973, 0.1533), (-0.5781, 0.1661, 0.1533), (-0.5781, 0.1816, 0.2112), (-0.5781, 0.2239, 0.2535), (-0.5781, 0.2817, 0.269), (-0.5781, 0.3395, 0.2535), (-0.5781, 0.3818, 0.2112), (-0.5781, 0.0578, -0.2482), (-0.5781, 0.1001, -0.2905), (-0.5781, 0.1156, -0.3483), (-0.5781, 0.0578, -0.4484), (-0.5781, 0.1001, -0.4061), (-0.5781, 0.1816, -0.1015), (-0.5781, 0.2239, -0.05917), (-0.5781, 0.2817, -0.04368), (-0.5781, 0.3395, -0.05917), (-0.5781, 0.3818, -0.1015), (-0.5781, 0.3973, -0.1593), (-0.5781, 0.1661, -0.1593), (-0.5781, 0.1816, -0.2171), (-0.5781, 0.2239, -0.2594), (-0.5781, 0.2817, -0.2749), (-0.5781, 0.3395, -0.2594), (-0.5781, 0.3818, -0.2171), (-0.5807, 0.1303, -0.4864), (-0.5807, 0.3561, -0.3561), (-0.5807, 0.4864, -0.1303), (-0.5807, 0.4864, 0.1303), (-0.5807, 0.3561, 0.3561), (-0.5807, 0.1303, 0.4864), (-0.5794, 0.2712, -0.3632), (-0.5807, -0.5213, -4.385e-08), (-0.5807, -0.4515, -0.2607), (-0.5807, -0.2607, -0.4515), (-0.5807, 0.0, -0.5213), (-0.5807, 0.0, 0.5213), (-0.5807, -0.2607, 0.4515), (-0.5807, -0.4515, 0.2607), (-0.5781, 0.0, 0.2268), (-0.5781, -0.0578, 0.2422), (-0.5781, -0.1001, 0.2846), (-0.5781, -0.1156, 0.3424), (-0.5781, 0.0, 0.458), (-0.5781, -0.0578, 0.4425), (-0.5781, -0.1001, 0.4002), (-0.5781, -0.1816, 0.09555), (-0.5781, -0.2239, 0.05323), (-0.5781, -0.2817, 0.03775), (-0.5781, -0.3395, 0.05323), (-0.5781, -0.3818, 0.09555), (-0.5781, -0.3973, 0.1533), (-0.5781, -0.1661, 0.1533), (-0.5781, -0.1816, 0.2112), (-0.5781, -0.2239, 0.2535), (-0.5781, -0.2817, 0.269), (-0.5781, -0.3395, 0.2535), (-0.5781, -0.3818, 0.2112), (-0.5781, 0.0, -0.2327), (-0.5781, -0.0578, -0.2482), (-0.5781, -0.1001, -0.2905), (-0.5781, -0.1156, -0.3483), (-0.5781, 0.0, -0.4639), (-0.5781, -0.0578, -0.4484), (-0.5781, -0.1001, -0.4061), (-0.5781, -0.1816, -0.1015), (-0.5781, -0.2239, -0.05917), (-0.5781, -0.2817, -0.04368), (-0.5781, -0.3395, -0.05917), (-0.5781, -0.3818, -0.1015), (-0.5781, -0.3973, -0.1593), (-0.5781, -0.1661, -0.1593), (-0.5781, -0.1816, -0.2171), (-0.5781, -0.2239, -0.2594), (-0.5781, -0.2817, -0.2749), (-0.5781, -0.3395, -0.2594), (-0.5781, -0.3818, -0.2171), (-0.5807, -0.1303, -0.4864), (-0.5807, -0.3561, -0.3561), (-0.5807, -0.4864, -0.1303), (-0.5807, -0.4864, 0.1303), (-0.5807, -0.3561, 0.3561), (-0.5807, -0.1303, 0.4864), (-0.5794, -0.2712, -0.3632), (0.5807, 0.5213, 4.385e-08), (0.5807, 0.4515, -0.2607), (0.5807, 0.2607, -0.4515), (0.5807, 0.2607, 0.4515), (0.5807, 0.4515, 0.2607), (0.5781, 0.0578, 0.2422), (0.5781, 0.1001, 0.2846), (0.5781, 0.1156, 0.3424), (0.5781, 0.0578, 0.4425), (0.5781, 0.1001, 0.4002), (0.5781, 0.1816, 0.09555), (0.5781, 0.2239, 0.05323), (0.5781, 0.2817, 0.03775), (0.5781, 0.3395, 0.05323), (0.5781, 0.3818, 0.09555), (0.5781, 0.3973, 0.1533), (0.5781, 0.1661, 0.1533), (0.5781, 0.1816, 0.2112), (0.5781, 0.2239, 0.2535), (0.5781, 0.2817, 0.269), (0.5781, 0.3395, 0.2535), (0.5781, 0.3818, 0.2112), (0.5781, 0.0578, -0.2482), (0.5781, 0.1001, -0.2905), (0.5781, 0.1156, -0.3483), (0.5781, 0.0578, -0.4484), (0.5781, 0.1001, -0.4061), (0.5781, 0.1816, -0.1015), (0.5781, 0.2239, -0.05917), (0.5781, 0.2817, -0.04368), (0.5781, 0.3395, -0.05917), (0.5781, 0.3818, -0.1015), (0.5781, 0.3973, -0.1593), (0.5781, 0.1661, -0.1593), (0.5781, 0.1816, -0.2171), (0.5781, 0.2239, -0.2594), (0.5781, 0.2817, -0.2749), (0.5781, 0.3395, -0.2594), (0.5781, 0.3818, -0.2171), (0.5807, 0.1303, -0.4864), (0.5807, 0.3561, -0.3561), (0.5807, 0.4864, -0.1303), (0.5807, 0.4864, 0.1303), (0.5807, 0.3561, 0.3561), (0.5807, 0.1303, 0.4864), (0.5794, 0.2712, -0.3632), (0.5807, -0.5213, 4.385e-08), (0.5807, -0.4515, -0.2607), (0.5807, -0.2607, -0.4515), (0.5807, 0.0, -0.5213), (0.5807, 0.0, 0.5213), (0.5807, -0.2607, 0.4515), (0.5807, -0.4515, 0.2607), (0.5781, 0.0, 0.2268), (0.5781, -0.0578, 0.2422), (0.5781, -0.1001, 0.2846), (0.5781, -0.1156, 0.3424), (0.5781, 0.0, 0.458), (0.5781, -0.0578, 0.4425), (0.5781, -0.1001, 0.4002), (0.5781, -0.1816, 0.09555), (0.5781, -0.2239, 0.05323), (0.5781, -0.2817, 0.03775), (0.5781, -0.3395, 0.05323), (0.5781, -0.3818, 0.09555), (0.5781, -0.3973, 0.1533), (0.5781, -0.1661, 0.1533), (0.5781, -0.1816, 0.2112), (0.5781, -0.2239, 0.2535), (0.5781, -0.2817, 0.269), (0.5781, -0.3395, 0.2535), (0.5781, -0.3818, 0.2112), (0.5781, 0.0, -0.2327), (0.5781, -0.0578, -0.2482), (0.5781, -0.1001, -0.2905), (0.5781, -0.1156, -0.3483), (0.5781, 0.0, -0.4639), (0.5781, -0.0578, -0.4484), (0.5781, -0.1001, -0.4061), (0.5781, -0.1816, -0.1015), (0.5781, -0.2239, -0.05917), (0.5781, -0.2817, -0.04368), (0.5781, -0.3395, -0.05917), (0.5781, -0.3818, -0.1015), (0.5781, -0.3973, -0.1593), (0.5781, -0.1661, -0.1593), (0.5781, -0.1816, -0.2171), (0.5781, -0.2239, -0.2594), (0.5781, -0.2817, -0.2749), (0.5781, -0.3395, -0.2594), (0.5781, -0.3818, -0.2171), (0.5807, -0.1303, -0.4864), (0.5807, -0.3561, -0.3561), (0.5807, -0.4864, -0.1303), (0.5807, -0.4864, 0.1303), (0.5807, -0.3561, 0.3561), (0.5807, -0.1303, 0.4864), (0.5781, 0.0, 0.07361), (0.5781, 0.0, -0.07954), (0.5794, -0.2712, -0.3632), (-0.5781, 0.01494, 0.03427), (-0.5781, -5.056e-11, 0.03531), (-0.5781, 0.03347, 0.02055), (-0.5781, 0.03166, 0.02342), (-0.5781, -5.056e-11, -0.04124), (-0.5781, 0.01494, -0.0402), (-0.5781, 0.03166, -0.02935), (-0.5781, 0.03347, -0.02648), (-0.5781, -0.01494, 0.03427), (-0.5781, -0.03347, 0.02055), (-0.5781, -0.03166, 0.02342), (-0.5781, -0.01494, -0.0402), (-0.5781, -0.03166, -0.02935), (-0.5781, -0.03347, -0.02648), (-0.5781, 0.0578, 0.2422), (-0.5781, 0.0, 0.2268), (-0.5781, 0.1816, 0.09555), (-0.5781, 0.1661, 0.1533), (-0.5781, 0.0, -0.2327), (-0.5781, 0.0578, -0.2482), (-0.5781, 0.1661, -0.1593), (-0.5781, 0.1816, -0.1015), (-0.5781, -0.0578, 0.2422), (-0.5781, -0.1816, 0.09555), (-0.5781, -0.1661, 0.1533), (-0.5781, -0.0578, -0.2482), (-0.5781, -0.1661, -0.1593), (-0.5781, -0.1816, -0.1015), (-0.7341, -3.406e-10, -0.03693), (-0.7341, -5.056e-11, -0.04124), (-0.7341, -5.056e-11, 0.03531), (-0.7341, -3.406e-10, 0.031), (-0.7341, 0.03347, -0.02648), (-0.7341, 0.03347, 0.02055), (-0.7341, -0.03347, -0.02648), (-0.7341, -0.03347, 0.02055), (-0.7341, 0.01494, 0.03427), (-0.7341, 0.03166, 0.02342), (-0.7341, 0.01494, -0.0402), (-0.7341, 0.03166, -0.02935), (-0.7341, -0.01494, 0.03427), (-0.7341, -0.03166, 0.02342), (-0.7341, -0.01494, -0.0402), (-0.7341, -0.03166, -0.02935)], [], [(23, 121, 120, 22), (153, 152, 54, 55), (24, 122, 121, 23), (26, 124, 122, 24), (25, 123, 124, 26), (76, 174, 123, 25), (22, 120, 170, 72), (32, 130, 129, 31), (38, 136, 130, 32), (37, 135, 136, 38), (36, 134, 135, 37), (35, 133, 134, 36), (34, 132, 133, 35), (33, 131, 132, 34), (27, 125, 131, 33), (28, 126, 125, 27), (29, 127, 126, 28), (30, 128, 127, 29), (98, 139, 41, 0), (102, 140, 42, 4), (101, 141, 43, 3), (148, 142, 44, 50), (100, 137, 39, 2), (140, 98, 0, 42), (141, 102, 4, 43), (142, 101, 3, 44), (137, 147, 49, 39), (138, 100, 2, 40), (139, 99, 1, 41), (145, 47, 92, 190), (103, 5, 53, 151), (155, 57, 8, 106), (106, 8, 9, 107), (107, 9, 7, 105), (105, 7, 6, 104), (112, 14, 13, 111), (111, 13, 12, 110), (110, 12, 11, 109), (109, 11, 10, 108), (108, 10, 16, 114), (114, 16, 17, 115), (115, 17, 18, 116), (116, 18, 19, 117), (117, 19, 20, 118), (118, 20, 21, 119), (119, 21, 15, 113), (113, 15, 14, 112), (31, 129, 128, 30), (1, 38, 32, 41), (32, 31, 0, 41), (0, 31, 14, 42), (31, 30, 13, 14), (30, 29, 12, 13), (29, 28, 11, 12), (28, 27, 10, 11), (33, 22, 217, 218), (66, 54, 220, 222), (16, 5, 6, 17), (17, 6, 7, 9, 18), (9, 8, 44, 19, 18), (19, 44, 3, 20), (3, 43, 21, 20), (21, 43, 4, 15), (4, 42, 14, 15), (8, 57, 50, 44), (79, 60, 221, 225), (33, 34, 23, 22), (34, 35, 24, 23), (35, 36, 45, 24), (24, 45, 2, 26), (45, 36, 37, 40, 2), (37, 38, 1, 40), (2, 39, 25, 26), (25, 39, 49, 76), (73, 171, 172, 74), (74, 172, 173, 75), (75, 173, 176, 78), (78, 176, 175, 77), (77, 175, 174, 76), (72, 170, 171, 73), (83, 181, 182, 84), (84, 182, 188, 90), (90, 188, 187, 89), (89, 187, 186, 88), (88, 186, 185, 87), (87, 185, 184, 86), (86, 184, 183, 85), (85, 183, 177, 79), (79, 177, 178, 80), (80, 178, 179, 81), (81, 179, 180, 82), (144, 46, 93, 191), (150, 52, 94, 192), (149, 51, 95, 193), (148, 50, 96, 194), (146, 48, 91, 189), (192, 94, 46, 144), (193, 95, 52, 150), (194, 96, 51, 149), (189, 91, 49, 147), (190, 92, 48, 146), (191, 93, 47, 145), (104, 6, 5, 103), (152, 151, 53, 54), (155, 156, 58, 57), (156, 157, 59, 58), (157, 154, 56, 59), (154, 153, 55, 56), (162, 161, 63, 64), (161, 160, 62, 63), (160, 159, 61, 62), (159, 158, 60, 61), (158, 164, 66, 60), (164, 165, 67, 66), (165, 166, 68, 67), (166, 167, 69, 68), (167, 168, 70, 69), (168, 169, 71, 70), (169, 163, 65, 71), (163, 162, 64, 65), (82, 180, 181, 83), (47, 93, 84, 90), (84, 93, 46, 83), (46, 94, 64, 83), (83, 64, 63, 82), (82, 63, 62, 81), (81, 62, 61, 80), (80, 61, 60, 79), (5, 16, 215, 212), (10, 27, 219, 214), (66, 67, 55, 54), (67, 68, 59, 56, 55), (59, 68, 69, 96, 58), (69, 70, 51, 96), (51, 70, 71, 95), (71, 65, 52, 95), (52, 65, 64, 94), (58, 96, 50, 57), (27, 33, 218, 219), (85, 73, 74, 86), (86, 74, 75, 87), (87, 75, 97, 88), (75, 78, 48, 97), (97, 48, 92, 89, 88), (89, 92, 47, 90), (48, 78, 77, 91), (77, 76, 49, 91), (99, 139, 130, 136), (130, 139, 98, 129), (98, 140, 112, 129), (129, 112, 111, 128), (128, 111, 110, 127), (127, 110, 109, 126), (126, 109, 108, 125), (125, 108, 195, 196), (195, 108, 114, 103, 151), (114, 115, 104, 103), (115, 116, 107, 105, 104), (107, 116, 117, 142, 106), (117, 118, 101, 142), (101, 118, 119, 141), (119, 113, 102, 141), (102, 113, 112, 140), (106, 142, 148, 155), (125, 196, 170, 120, 131), (131, 120, 121, 132), (132, 121, 122, 133), (133, 122, 143, 134), (122, 124, 100, 143), (143, 100, 138, 135, 134), (135, 138, 99, 136), (100, 124, 123, 137), (123, 174, 147, 137), (145, 188, 182, 191), (182, 181, 144, 191), (144, 181, 162, 192), (181, 180, 161, 162), (180, 179, 160, 161), (179, 178, 159, 160), (178, 177, 158, 159), (177, 196, 195, 158), (195, 151, 152, 164, 158), (164, 152, 153, 165), (165, 153, 154, 157, 166), (157, 156, 194, 167, 166), (167, 194, 149, 168), (149, 193, 169, 168), (169, 193, 150, 163), (150, 192, 162, 163), (156, 155, 148, 194), (177, 183, 171, 170, 196), (183, 184, 172, 171), (184, 185, 173, 172), (185, 186, 197, 173), (173, 197, 146, 176), (197, 186, 187, 190, 146), (187, 188, 145, 190), (146, 189, 175, 176), (175, 189, 147, 174), (202, 209, 240, 227), (201, 200, 231, 235), (207, 208, 239, 233), (199, 198, 234, 228), (206, 199, 228, 238), (198, 201, 235, 234), (72, 73, 223, 216), (60, 66, 222, 221), (54, 53, 213, 220), (73, 85, 224, 223), (53, 5, 212, 213), (22, 72, 216, 217), (16, 10, 214, 215), (85, 79, 225, 224), (198, 199, 213, 212), (200, 201, 215, 214), (202, 203, 217, 216), (204, 205, 219, 218), (203, 204, 218, 217), (205, 200, 214, 219), (201, 198, 212, 215), (199, 206, 220, 213), (208, 207, 221, 222), (209, 202, 216, 223), (211, 210, 224, 225), (210, 209, 223, 224), (207, 211, 225, 221), (206, 208, 222, 220), (230, 226, 229, 231), (229, 228, 234, 235, 231), (230, 237, 236, 227, 226), (232, 233, 229, 226), (229, 233, 239, 238, 228), (232, 226, 227, 240, 241), (203, 202, 227, 236), (210, 211, 232, 241), (205, 204, 237, 230), (209, 210, 241, 240), (204, 203, 236, 237), (211, 207, 233, 232), (200, 205, 230, 231), (208, 206, 238, 239), (99, 138, 40, 1)])
_uv = me_cylinder_001.uv_layers.new(name='UVMap')
_uv.uv.foreach_set('vector', [0.0282, 0.996, 0.02844, 0.996, 0.02844, 0.9962, 0.0282, 0.9962, 0.0282, 0.996, 0.02844, 0.996, 0.02844, 0.9962, 0.0282, 0.9962, 0.0282, 0.996, 0.02844, 0.996, 0.02844, 0.9962, 0.0282, 0.9962, 0.0282, 0.996, 0.02844, 0.996, 0.02844, 0.9962, 0.0282, 0.9962, 0.0282, 0.996, 0.02844, 0.996, 0.02844, 0.9962, 0.0282, 0.9962, 0.0282, 0.996, 0.02844, 0.996, 0.02844, 0.9962, 0.0282, 0.9962, 0.0282, 0.996, 0.02844, 0.996, 0.02844, 0.9962, 0.0282, 0.9962, 0.0282, 0.996, 0.02844, 0.996, 0.02844, 0.9962, 0.0282, 0.9962, 0.0282, 0.996, 0.02844, 0.996, 0.02844, 0.9962, 0.0282, 0.9962, 0.0282, 0.996, 0.02844, 0.996, 0.02844, 0.9962, 0.0282, 0.9962, 0.0282, 0.996, 0.02844, 0.996, 0.02844, 0.9962, 0.0282, 0.9962, 0.0282, 0.996, 0.02844, 0.996, 0.02844, 0.9962, 0.0282, 0.9962, 0.0282, 0.996, 0.02844, 0.996, 0.02844, 0.9962, 0.0282, 0.9962, 0.0282, 0.996, 0.02844, 0.996, 0.02844, 0.9962, 0.0282, 0.9962, 0.0282, 0.996, 0.02844, 0.996, 0.02844, 0.9962, 0.0282, 0.9962, 0.0282, 0.996, 0.02844, 0.996, 0.02844, 0.9962, 0.0282, 0.9962, 0.0282, 0.996, 0.02844, 0.996, 0.02844, 0.9962, 0.0282, 0.9962, 0.0282, 0.996, 0.02844, 0.996, 0.02844, 0.9962, 0.0282, 0.9962, 0.01209, 0.9945, 0.01232, 0.9945, 0.01232, 0.9947, 0.01209, 0.9947, 0.01209, 0.9945, 0.01232, 0.9945, 0.01232, 0.9947, 0.01209, 0.9947, 0.01209, 0.9945, 0.01232, 0.9945, 0.01232, 0.9947, 0.01209, 0.9947, 0.01209, 0.9945, 0.01232, 0.9945, 0.01232, 0.9947, 0.01209, 0.9947, 0.01209, 0.9945, 0.01232, 0.9945, 0.01232, 0.9947, 0.01209, 0.9947, 0.01209, 0.9945, 0.01232, 0.9945, 0.01232, 0.9947, 0.01209, 0.9947, 0.01209, 0.9945, 0.01232, 0.9945, 0.01232, 0.9947, 0.01209, 0.9947, 0.01209, 0.9945, 0.01232, 0.9945, 0.01232, 0.9947, 0.01209, 0.9947, 0.01209, 0.9945, 0.01232, 0.9945, 0.01232, 0.9947, 0.01209, 0.9947, 0.01209, 0.9945, 0.01232, 0.9945, 0.01232, 0.9947, 0.01209, 0.9947, 0.01209, 0.9945, 0.01232, 0.9945, 0.01232, 0.9947, 0.01209, 0.9947, 0.01209, 0.9945, 0.01232, 0.9945, 0.01232, 0.9947, 0.01209, 0.9947, 0.0282, 0.996, 0.02844, 0.996, 0.02844, 0.9962, 0.0282, 0.9962, 0.0282, 0.996, 0.02844, 0.996, 0.02844, 0.9962, 0.0282, 0.9962, 0.0282, 0.996, 0.02844, 0.996, 0.02844, 0.9962, 0.0282, 0.9962, 0.0282, 0.996, 0.02844, 0.996, 0.02844, 0.9962, 0.0282, 0.9962, 0.0282, 0.996, 0.02844, 0.996, 0.02844, 0.9962, 0.0282, 0.9962, 0.0282, 0.996, 0.02844, 0.996, 0.02844, 0.9962, 0.0282, 0.9962, 0.0282, 0.996, 0.02844, 0.996, 0.02844, 0.9962, 0.0282, 0.9962, 0.0282, 0.996, 0.02844, 0.996, 0.02844, 0.9962, 0.0282, 0.9962, 0.0282, 0.996, 0.02844, 0.996, 0.02844, 0.9962, 0.0282, 0.9962, 0.0282, 0.996, 0.02844, 0.996, 0.02844, 0.9962, 0.0282, 0.9962, 0.0282, 0.996, 0.02844, 0.996, 0.02844, 0.9962, 0.0282, 0.9962, 0.0282, 0.996, 0.02844, 0.996, 0.02844, 0.9962, 0.0282, 0.9962, 0.0282, 0.996, 0.02844, 0.996, 0.02844, 0.9962, 0.0282, 0.9962, 0.0282, 0.996, 0.02844, 0.996, 0.02844, 0.9962, 0.0282, 0.9962, 0.0282, 0.996, 0.02844, 0.996, 0.02844, 0.9962, 0.0282, 0.9962, 0.0282, 0.996, 0.02844, 0.996, 0.02844, 0.9962, 0.0282, 0.9962, 0.0282, 0.996, 0.02844, 0.996, 0.02844, 0.9962, 0.0282, 0.9962, 0.0282, 0.996, 0.02844, 0.996, 0.02844, 0.9962, 0.0282, 0.9962, 0.01209, 0.9945, 0.01232, 0.9945, 0.01232, 0.9947, 0.01209, 0.9947, 0.01209, 0.9945, 0.01232, 0.9945, 0.01232, 0.9947, 0.01209, 0.9947, 0.01209, 0.9945, 0.01232, 0.9945, 0.01232, 0.9947, 0.01209, 0.9947, 0.01209, 0.9945, 0.01232, 0.9945, 0.01232, 0.9947, 0.01209, 0.9947, 0.01209, 0.9945, 0.01232, 0.9945, 0.01232, 0.9947, 0.01209, 0.9947, 0.01209, 0.9945, 0.01232, 0.9945, 0.01232, 0.9947, 0.01209, 0.9947, 0.01209, 0.9945, 0.01232, 0.9945, 0.01232, 0.9947, 0.01209, 0.9947, 0.01209, 0.9945, 0.01232, 0.9945, 0.01232, 0.9947, 0.01209, 0.9947, 0.01209, 0.9945, 0.01232, 0.9945, 0.01232, 0.9947, 0.01209, 0.9947, 0.01209, 0.9945, 0.01232, 0.9945, 0.01232, 0.9947, 0.01209, 0.9947, 0.01221, 0.9947, 0.01232, 0.9947, 0.01228, 0.9945, 0.01214, 0.9945, 0.0121, 0.9947, 0.01221, 0.9947, 0.01232, 0.9947, 0.01228, 0.9945, 0.01214, 0.9945, 0.0121, 0.9947, 0.01209, 0.9945, 0.01232, 0.9945, 0.01232, 0.9947, 0.01209, 0.9947, 0.01209, 0.9945, 0.01232, 0.9945, 0.01232, 0.9947, 0.01209, 0.9947, 0.01209, 0.9945, 0.01232, 0.9945, 0.01232, 0.9947, 0.01209, 0.9947, 0.01209, 0.9945, 0.01232, 0.9945, 0.01232, 0.9947, 0.01209, 0.9947, 0.01209, 0.9945, 0.01232, 0.9945, 0.01232, 0.9947, 0.01209, 0.9947, 0.01209, 0.9945, 0.01232, 0.9945, 0.01232, 0.9947, 0.01209, 0.9947, 0.01209, 0.9945, 0.01232, 0.9945, 0.01232, 0.9947, 0.01209, 0.9947, 0.01209, 0.9945, 0.01232, 0.9945, 0.01232, 0.9947, 0.01209, 0.9947, 0.01209, 0.9945, 0.01232, 0.9945, 0.01232, 0.9947, 0.01209, 0.9947, 0.01209, 0.9945, 0.01232, 0.9945, 0.01232, 0.9947, 0.01209, 0.9947, 0.01221, 0.9947, 0.01232, 0.9947, 0.01228, 0.9945, 0.01214, 0.9945, 0.0121, 0.9947, 0.01209, 0.9945, 0.01232, 0.9945, 0.01232, 0.9947, 0.01209, 0.9947, 0.01209, 0.9945, 0.01232, 0.9945, 0.01232, 0.9947, 0.01209, 0.9947, 0.01209, 0.9945, 0.01232, 0.9945, 0.01232, 0.9947, 0.01209, 0.9947, 0.0282, 0.996, 0.02844, 0.996, 0.02844, 0.9962, 0.0282, 0.9962, 0.0282, 0.996, 0.02844, 0.996, 0.02844, 0.9962, 0.0282, 0.9962, 0.0282, 0.996, 0.02844, 0.996, 0.02844, 0.9962, 0.0282, 0.9962, 0.0282, 0.996, 0.02844, 0.996, 0.02844, 0.9962, 0.0282, 0.9962, 0.0282, 0.996, 0.02844, 0.996, 0.02844, 0.9962, 0.0282, 0.9962, 0.0282, 0.996, 0.02844, 0.996, 0.02844, 0.9962, 0.0282, 0.9962, 0.0282, 0.996, 0.02844, 0.996, 0.02844, 0.9962, 0.0282, 0.9962, 0.0282, 0.996, 0.02844, 0.996, 0.02844, 0.9962, 0.0282, 0.9962, 0.0282, 0.996, 0.02844, 0.996, 0.02844, 0.9962, 0.0282, 0.9962, 0.0282, 0.996, 0.02844, 0.996, 0.02844, 0.9962, 0.0282, 0.9962, 0.0282, 0.996, 0.02844, 0.996, 0.02844, 0.9962, 0.0282, 0.9962, 0.0282, 0.996, 0.02844, 0.996, 0.02844, 0.9962, 0.0282, 0.9962, 0.0282, 0.996, 0.02844, 0.996, 0.02844, 0.9962, 0.0282, 0.9962, 0.0282, 0.996, 0.02844, 0.996, 0.02844, 0.9962, 0.0282, 0.9962, 0.0282, 0.996, 0.02844, 0.996, 0.02844, 0.9962, 0.0282, 0.9962, 0.0282, 0.996, 0.02844, 0.996, 0.02844, 0.9962, 0.0282, 0.9962, 0.0282, 0.996, 0.02844, 0.996, 0.02844, 0.9962, 0.0282, 0.9962, 0.01209, 0.9945, 0.01232, 0.9945, 0.01232, 0.9947, 0.01209, 0.9947, 0.01209, 0.9945, 0.01232, 0.9945, 0.01232, 0.9947, 0.01209, 0.9947, 0.01209, 0.9945, 0.01232, 0.9945, 0.01232, 0.9947, 0.01209, 0.9947, 0.01209, 0.9945, 0.01232, 0.9945, 0.01232, 0.9947, 0.01209, 0.9947, 0.01209, 0.9945, 0.01232, 0.9945, 0.01232, 0.9947, 0.01209, 0.9947, 0.01209, 0.9945, 0.01232, 0.9945, 0.01232, 0.9947, 0.01209, 0.9947, 0.01209, 0.9945, 0.01232, 0.9945, 0.01232, 0.9947, 0.01209, 0.9947, 0.01209, 0.9945, 0.01232, 0.9945, 0.01232, 0.9947, 0.01209, 0.9947, 0.01209, 0.9945, 0.01232, 0.9945, 0.01232, 0.9947, 0.01209, 0.9947, 0.01209, 0.9945, 0.01232, 0.9945, 0.01232, 0.9947, 0.01209, 0.9947, 0.01209, 0.9945, 0.01232, 0.9945, 0.01232, 0.9947, 0.01209, 0.9947, 0.0282, 0.996, 0.02844, 0.996, 0.02844, 0.9962, 0.0282, 0.9962, 0.0282, 0.996, 0.02844, 0.996, 0.02844, 0.9962, 0.0282, 0.9962, 0.0282, 0.996, 0.02844, 0.996, 0.02844, 0.9962, 0.0282, 0.9962, 0.0282, 0.996, 0.02844, 0.996, 0.02844, 0.9962, 0.0282, 0.9962, 0.0282, 0.996, 0.02844, 0.996, 0.02844, 0.9962, 0.0282, 0.9962, 0.0282, 0.996, 0.02844, 0.996, 0.02844, 0.9962, 0.0282, 0.9962, 0.0282, 0.996, 0.02844, 0.996, 0.02844, 0.9962, 0.0282, 0.9962, 0.0282, 0.996, 0.02844, 0.996, 0.02844, 0.9962, 0.0282, 0.9962, 0.0282, 0.996, 0.02844, 0.996, 0.02844, 0.9962, 0.0282, 0.9962, 0.0282, 0.996, 0.02844, 0.996, 0.02844, 0.9962, 0.0282, 0.9962, 0.0282, 0.996, 0.02844, 0.996, 0.02844, 0.9962, 0.0282, 0.9962, 0.0282, 0.996, 0.02844, 0.996, 0.02844, 0.9962, 0.0282, 0.9962, 0.0282, 0.996, 0.02844, 0.996, 0.02844, 0.9962, 0.0282, 0.9962, 0.0282, 0.996, 0.02844, 0.996, 0.02844, 0.9962, 0.0282, 0.9962, 0.0282, 0.996, 0.02844, 0.996, 0.02844, 0.9962, 0.0282, 0.9962, 0.0282, 0.996, 0.02844, 0.996, 0.02844, 0.9962, 0.0282, 0.9962, 0.0282, 0.996, 0.02844, 0.996, 0.02844, 0.9962, 0.0282, 0.9962, 0.0282, 0.996, 0.02844, 0.996, 0.02844, 0.9962, 0.0282, 0.9962, 0.0282, 0.996, 0.02844, 0.996, 0.02844, 0.9962, 0.0282, 0.9962, 0.01209, 0.9945, 0.01232, 0.9945, 0.01232, 0.9947, 0.01209, 0.9947, 0.01209, 0.9945, 0.01232, 0.9945, 0.01232, 0.9947, 0.01209, 0.9947, 0.01209, 0.9945, 0.01232, 0.9945, 0.01232, 0.9947, 0.01209, 0.9947, 0.01209, 0.9945, 0.01232, 0.9945, 0.01232, 0.9947, 0.01209, 0.9947, 0.01209, 0.9945, 0.01232, 0.9945, 0.01232, 0.9947, 0.01209, 0.9947, 0.01209, 0.9945, 0.01232, 0.9945, 0.01232, 0.9947, 0.01209, 0.9947, 0.01209, 0.9945, 0.01232, 0.9945, 0.01232, 0.9947, 0.01209, 0.9947, 0.01209, 0.9945, 0.01232, 0.9945, 0.01232, 0.9947, 0.01209, 0.9947, 0.01209, 0.9945, 0.01232, 0.9945, 0.01232, 0.9947, 0.01209, 0.9947, 0.01209, 0.9945, 0.01232, 0.9945, 0.01232, 0.9947, 0.01209, 0.9947, 0.01221, 0.9947, 0.01232, 0.9947, 0.01228, 0.9945, 0.01214, 0.9945, 0.0121, 0.9947, 0.01221, 0.9947, 0.01232, 0.9947, 0.01228, 0.9945, 0.01214, 0.9945, 0.0121, 0.9947, 0.01209, 0.9945, 0.01232, 0.9945, 0.01232, 0.9947, 0.01209, 0.9947, 0.01209, 0.9945, 0.01232, 0.9945, 0.01232, 0.9947, 0.01209, 0.9947, 0.01209, 0.9945, 0.01232, 0.9945, 0.01232, 0.9947, 0.01209, 0.9947, 0.01209, 0.9945, 0.01232, 0.9945, 0.01232, 0.9947, 0.01209, 0.9947, 0.01209, 0.9945, 0.01232, 0.9945, 0.01232, 0.9947, 0.01209, 0.9947, 0.01209, 0.9945, 0.01232, 0.9945, 0.01232, 0.9947, 0.01209, 0.9947, 0.01209, 0.9945, 0.01232, 0.9945, 0.01232, 0.9947, 0.01209, 0.9947, 0.01209, 0.9945, 0.01232, 0.9945, 0.01232, 0.9947, 0.01209, 0.9947, 0.01209, 0.9945, 0.01232, 0.9945, 0.01232, 0.9947, 0.01209, 0.9947, 0.01209, 0.9945, 0.01232, 0.9945, 0.01232, 0.9947, 0.01209, 0.9947, 0.01221, 0.9947, 0.01232, 0.9947, 0.01228, 0.9945, 0.01214, 0.9945, 0.0121, 0.9947, 0.01209, 0.9945, 0.01232, 0.9945, 0.01232, 0.9947, 0.01209, 0.9947, 0.01209, 0.9945, 0.01232, 0.9945, 0.01232, 0.9947, 0.01209, 0.9947, 0.01209, 0.9945, 0.01232, 0.9945, 0.01232, 0.9947, 0.01209, 0.9947, 0.01209, 0.9945, 0.01232, 0.9945, 0.01232, 0.9947, 0.01209, 0.9947, 0.01209, 0.9945, 0.01232, 0.9945, 0.01232, 0.9947, 0.01209, 0.9947, 0.01209, 0.9945, 0.01232, 0.9945, 0.01232, 0.9947, 0.01209, 0.9947, 0.01209, 0.9945, 0.01232, 0.9945, 0.01232, 0.9947, 0.01209, 0.9947, 0.01209, 0.9945, 0.01232, 0.9945, 0.01232, 0.9947, 0.01209, 0.9947, 0.01209, 0.9945, 0.01232, 0.9945, 0.01232, 0.9947, 0.01209, 0.9947, 0.01209, 0.9945, 0.01232, 0.9945, 0.01232, 0.9947, 0.01209, 0.9947, 0.01209, 0.9945, 0.01232, 0.9945, 0.01232, 0.9947, 0.01209, 0.9947, 0.01221, 0.9947, 0.01232, 0.9947, 0.01228, 0.9945, 0.01214, 0.9945, 0.0121, 0.9947, 0.01209, 0.9945, 0.01232, 0.9945, 0.01232, 0.9947, 0.01209, 0.9947, 0.01221, 0.9947, 0.01232, 0.9947, 0.01228, 0.9945, 0.01214, 0.9945, 0.0121, 0.9947, 0.01221, 0.9947, 0.01232, 0.9947, 0.01228, 0.9945, 0.01214, 0.9945, 0.0121, 0.9947, 0.01209, 0.9945, 0.01232, 0.9945, 0.01232, 0.9947, 0.01209, 0.9947, 0.01209, 0.9945, 0.01232, 0.9945, 0.01232, 0.9947, 0.01209, 0.9947, 0.01209, 0.9945, 0.01232, 0.9945, 0.01232, 0.9947, 0.01209, 0.9947, 0.01209, 0.9945, 0.01232, 0.9945, 0.01232, 0.9947, 0.01209, 0.9947, 0.01209, 0.9945, 0.01232, 0.9945, 0.01232, 0.9947, 0.01209, 0.9947, 0.01221, 0.9947, 0.01232, 0.9947, 0.01228, 0.9945, 0.01214, 0.9945, 0.0121, 0.9947, 0.01209, 0.9945, 0.01232, 0.9945, 0.01232, 0.9947, 0.01209, 0.9947, 0.01209, 0.9945, 0.01232, 0.9945, 0.01232, 0.9947, 0.01209, 0.9947, 0.01209, 0.9945, 0.01232, 0.9945, 0.01232, 0.9947, 0.01209, 0.9947, 0.01209, 0.9945, 0.01232, 0.9945, 0.01232, 0.9947, 0.01209, 0.9947, 0.01221, 0.9947, 0.01232, 0.9947, 0.01228, 0.9945, 0.01214, 0.9945, 0.0121, 0.9947, 0.01209, 0.9945, 0.01232, 0.9945, 0.01232, 0.9947, 0.01209, 0.9947, 0.01209, 0.9945, 0.01232, 0.9945, 0.01232, 0.9947, 0.01209, 0.9947, 0.01209, 0.9945, 0.01232, 0.9945, 0.01232, 0.9947, 0.01209, 0.9947, 0.01209, 0.9945, 0.01232, 0.9945, 0.01232, 0.9947, 0.01209, 0.9947, 0.01209, 0.9945, 0.01232, 0.9945, 0.01232, 0.9947, 0.01209, 0.9947, 0.01209, 0.9945, 0.01232, 0.9945, 0.01232, 0.9947, 0.01209, 0.9947, 0.01209, 0.9945, 0.01232, 0.9945, 0.01232, 0.9947, 0.01209, 0.9947, 0.01209, 0.9945, 0.01232, 0.9945, 0.01232, 0.9947, 0.01209, 0.9947, 0.01209, 0.9945, 0.01232, 0.9945, 0.01232, 0.9947, 0.01209, 0.9947, 0.01209, 0.9945, 0.01232, 0.9945, 0.01232, 0.9947, 0.01209, 0.9947, 0.01209, 0.9945, 0.01232, 0.9945, 0.01232, 0.9947, 0.01209, 0.9947, 0.01221, 0.9947, 0.01232, 0.9947, 0.01228, 0.9945, 0.01214, 0.9945, 0.0121, 0.9947, 0.01209, 0.9945, 0.01232, 0.9945, 0.01232, 0.9947, 0.01209, 0.9947, 0.01221, 0.9947, 0.01232, 0.9947, 0.01228, 0.9945, 0.01214, 0.9945, 0.0121, 0.9947, 0.01221, 0.9947, 0.01232, 0.9947, 0.01228, 0.9945, 0.01214, 0.9945, 0.0121, 0.9947, 0.01209, 0.9945, 0.01232, 0.9945, 0.01232, 0.9947, 0.01209, 0.9947, 0.01209, 0.9945, 0.01232, 0.9945, 0.01232, 0.9947, 0.01209, 0.9947, 0.01209, 0.9945, 0.01232, 0.9945, 0.01232, 0.9947, 0.01209, 0.9947, 0.01209, 0.9945, 0.01232, 0.9945, 0.01232, 0.9947, 0.01209, 0.9947, 0.01209, 0.9945, 0.01232, 0.9945, 0.01232, 0.9947, 0.01209, 0.9947, 0.01221, 0.9947, 0.01232, 0.9947, 0.01228, 0.9945, 0.01214, 0.9945, 0.0121, 0.9947, 0.01209, 0.9945, 0.01232, 0.9945, 0.01232, 0.9947, 0.01209, 0.9947, 0.01209, 0.9945, 0.01232, 0.9945, 0.01232, 0.9947, 0.01209, 0.9947, 0.01209, 0.9945, 0.01232, 0.9945, 0.01232, 0.9947, 0.01209, 0.9947, 0.01209, 0.9945, 0.01232, 0.9945, 0.01232, 0.9947, 0.01209, 0.9947, 0.01221, 0.9947, 0.01232, 0.9947, 0.01228, 0.9945, 0.01214, 0.9945, 0.0121, 0.9947, 0.01209, 0.9945, 0.01232, 0.9945, 0.01232, 0.9947, 0.01209, 0.9947, 0.01209, 0.9945, 0.01232, 0.9945, 0.01232, 0.9947, 0.01209, 0.9947, 0.01209, 0.9945, 0.01232, 0.9945, 0.01232, 0.9947, 0.01209, 0.9947, 0.003301, 0.9965, 0.003536, 0.9965, 0.003536, 0.9967, 0.003301, 0.9967, 0.003301, 0.9965, 0.003536, 0.9965, 0.003536, 0.9967, 0.003301, 0.9967, 0.003301, 0.9965, 0.003536, 0.9965, 0.003536, 0.9967, 0.003301, 0.9967, 0.003301, 0.9965, 0.003536, 0.9965, 0.003536, 0.9967, 0.003301, 0.9967, 0.003301, 0.9965, 0.003536, 0.9965, 0.003536, 0.9967, 0.003301, 0.9967, 0.003301, 0.9965, 0.003536, 0.9965, 0.003536, 0.9967, 0.003301, 0.9967, 0.01209, 0.9945, 0.01232, 0.9945, 0.01232, 0.9947, 0.01209, 0.9947, 0.01209, 0.9945, 0.01232, 0.9945, 0.01232, 0.9947, 0.01209, 0.9947, 0.01209, 0.9945, 0.01232, 0.9945, 0.01232, 0.9947, 0.01209, 0.9947, 0.01209, 0.9945, 0.01232, 0.9945, 0.01232, 0.9947, 0.01209, 0.9947, 0.01209, 0.9945, 0.01232, 0.9945, 0.01232, 0.9947, 0.01209, 0.9947, 0.01209, 0.9945, 0.01232, 0.9945, 0.01232, 0.9947, 0.01209, 0.9947, 0.01209, 0.9945, 0.01232, 0.9945, 0.01232, 0.9947, 0.01209, 0.9947, 0.01209, 0.9945, 0.01232, 0.9945, 0.01232, 0.9947, 0.01209, 0.9947, 0.01209, 0.9945, 0.01232, 0.9945, 0.01232, 0.9947, 0.01209, 0.9947, 0.01209, 0.9945, 0.01232, 0.9945, 0.01232, 0.9947, 0.01209, 0.9947, 0.01209, 0.9945, 0.01232, 0.9945, 0.01232, 0.9947, 0.01209, 0.9947, 0.01209, 0.9945, 0.01232, 0.9945, 0.01232, 0.9947, 0.01209, 0.9947, 0.01209, 0.9945, 0.01232, 0.9945, 0.01232, 0.9947, 0.01209, 0.9947, 0.01209, 0.9945, 0.01232, 0.9945, 0.01232, 0.9947, 0.01209, 0.9947, 0.01209, 0.9945, 0.01232, 0.9945, 0.01232, 0.9947, 0.01209, 0.9947, 0.01209, 0.9945, 0.01232, 0.9945, 0.01232, 0.9947, 0.01209, 0.9947, 0.01209, 0.9945, 0.01232, 0.9945, 0.01232, 0.9947, 0.01209, 0.9947, 0.01209, 0.9945, 0.01232, 0.9945, 0.01232, 0.9947, 0.01209, 0.9947, 0.01209, 0.9945, 0.01232, 0.9945, 0.01232, 0.9947, 0.01209, 0.9947, 0.01209, 0.9945, 0.01232, 0.9945, 0.01232, 0.9947, 0.01209, 0.9947, 0.01209, 0.9945, 0.01232, 0.9945, 0.01232, 0.9947, 0.01209, 0.9947, 0.01209, 0.9945, 0.01232, 0.9945, 0.01232, 0.9947, 0.01209, 0.9947, 0.003301, 0.9965, 0.003536, 0.9965, 0.003536, 0.9967, 0.003301, 0.9967, 0.003418, 0.9967, 0.00353, 0.9966, 0.003487, 0.9965, 0.003349, 0.9965, 0.003306, 0.9966, 0.003418, 0.9967, 0.00353, 0.9966, 0.003487, 0.9965, 0.003349, 0.9965, 0.003306, 0.9966, 0.003301, 0.9965, 0.003536, 0.9965, 0.003536, 0.9967, 0.003301, 0.9967, 0.003418, 0.9967, 0.00353, 0.9966, 0.003487, 0.9965, 0.003349, 0.9965, 0.003306, 0.9966, 0.003418, 0.9967, 0.00353, 0.9966, 0.003487, 0.9965, 0.003349, 0.9965, 0.003306, 0.9966, 0.003301, 0.9965, 0.003536, 0.9965, 0.003536, 0.9967, 0.003301, 0.9967, 0.003301, 0.9965, 0.003536, 0.9965, 0.003536, 0.9967, 0.003301, 0.9967, 0.003301, 0.9965, 0.003536, 0.9965, 0.003536, 0.9967, 0.003301, 0.9967, 0.003301, 0.9965, 0.003536, 0.9965, 0.003536, 0.9967, 0.003301, 0.9967, 0.003301, 0.9965, 0.003536, 0.9965, 0.003536, 0.9967, 0.003301, 0.9967, 0.003301, 0.9965, 0.003536, 0.9965, 0.003536, 0.9967, 0.003301, 0.9967, 0.003301, 0.9965, 0.003536, 0.9965, 0.003536, 0.9967, 0.003301, 0.9967, 0.003301, 0.9965, 0.003536, 0.9965, 0.003536, 0.9967, 0.003301, 0.9967, 0.01209, 0.9945, 0.01232, 0.9945, 0.01232, 0.9947, 0.01209, 0.9947])
me_cylinder_001.materials.append(mat_omnimat)
me_cylinder_001.use_remesh_preserve_volume = False
me_cylinder_001.use_remesh_preserve_attributes = False
me_cylinder_001.use_mirror_vertex_groups = False
me_cylinder_001.update()
arm_armature = bpy.data.armatures.new('Armature')  # bones are not reproduced

# ---- objects
ob_armature = bpy.data.objects.new('Armature', arm_armature)
ob_cube_006 = bpy.data.objects.new('Cube.006', me_cube_006)
ob_cube_003 = bpy.data.objects.new('Cube.003', me_cube)
ob_cylinder_002 = bpy.data.objects.new('Cylinder.002', me_cylinder_002)
ob_cylinder = bpy.data.objects.new('Cylinder', me_cylinder)
ob_cube_001 = bpy.data.objects.new('Cube.001', me_cube_002)
ob_cube = bpy.data.objects.new('Cube', me_cube_001)
ob_cube_002 = bpy.data.objects.new('Cube.002', me_cube_003)
ob_cube_004 = bpy.data.objects.new('Cube.004', me_cube_004)
ob_cylinder_001 = bpy.data.objects.new('Cylinder.001', me_cylinder_001)
ob_hemi = bpy.data.objects.new('Hemi', light_hemi)

# ---- transforms, parenting, visibility, modifiers, constraints
ob_armature.location = (-1.12, 0.0, -0.4742)
ob_armature.show_in_front = True
ob_armature.lineart.crease_threshold = 0.0
ob_cube_006.parent = ob_armature
ob_cube_006.matrix_parent_inverse = Matrix(((1.0, 0.0, 0.0, 1.12), (0.0, 0.0, 1.0, -0.4782), (0.0, -1.0, 0.0, 0.0), (0.0, 0.0, 0.0, 1.0)))
ob_cube_006.location = (5.688, 0.0, 1.15)
ob_cube_006.lineart.crease_threshold = 0.0
ob_cube_003.parent = ob_armature
ob_cube_003.matrix_parent_inverse = Matrix(((1.0, 0.0, 0.0, 1.12), (0.0, 0.0, 1.0, -0.4782), (0.0, -1.0, 0.0, 0.0), (0.0, 0.0, 0.0, 1.0)))
ob_cube_003.location = (0.3191, 0.0, -0.4492)
ob_cube_003.lineart.crease_threshold = 0.0
ob_cylinder_002.parent = ob_armature
ob_cylinder_002.matrix_parent_inverse = Matrix(((1.0, 0.0, 0.0, 1.12), (0.0, 0.0, 1.0, -0.4782), (0.0, -1.0, 0.0, 0.0), (0.0, 0.0, 0.0, 1.0)))
ob_cylinder_002.location = (-1.192e-07, -0.009906, 0.3651)
ob_cylinder_002.lineart.crease_threshold = 0.0
ob_cylinder.parent = ob_armature
ob_cylinder.matrix_parent_inverse = Matrix(((1.0, 0.0, 0.0, 1.12), (0.0, 0.0, 1.0, -0.4782), (0.0, -1.0, 0.0, 0.0), (0.0, 0.0, 0.0, 1.0)))
ob_cylinder.location = (1.374, 0.0, 0.8232)
ob_cylinder.lineart.crease_threshold = 0.0
ob_cube_001.parent = ob_armature
ob_cube_001.matrix_parent_inverse = Matrix(((1.0, 0.0, 0.0, 1.12), (0.0, 0.0, 1.0, -0.4782), (0.0, -1.0, 0.0, 0.0), (0.0, 0.0, 0.0, 1.0)))
ob_cube_001.location = (1.234, 0.0, 0.3253)
ob_cube_001.lineart.crease_threshold = 0.0
ob_cube.parent = ob_armature
ob_cube.matrix_parent_inverse = Matrix(((1.0, 0.0, 0.0, 1.12), (0.0, 0.0, 1.0, -0.4782), (0.0, -1.0, 0.0, 0.0), (0.0, 0.0, 0.0, 1.0)))
ob_cube.location = (-1.192e-07, 0.0, 0.216)
ob_cube.lineart.crease_threshold = 0.0
ob_cube_002.parent = ob_armature
ob_cube_002.matrix_parent_inverse = Matrix(((1.0, 0.0, 0.0, 1.381), (0.0, 0.0, 1.0, -1.184), (0.0, -1.0, 0.0, -9.489e-08), (0.0, 0.0, 0.0, 1.0)))
ob_cube_002.location = (-1.412, 0.0, 0.5932)
ob_cube_002.lineart.crease_threshold = 0.0
ob_cube_004.parent = ob_armature
ob_cube_004.matrix_parent_inverse = Matrix(((1.0, 0.0, 0.0, 0.3772), (0.0, 0.0, 1.0, -0.03677), (0.0, -1.0, 0.0, 0.0), (0.0, 0.0, 0.0, 1.0)))
ob_cube_004.location = (-0.4137, 0.0, -0.4562)
ob_cube_004.lineart.crease_threshold = 0.0
ob_cylinder_001.parent = ob_armature
ob_cylinder_001.matrix_parent_inverse = Matrix(((0.0, -7.55e-08, -1.0, 0.5316), (1.0, 9e-15, 1.192e-07, -0.291), (0.0, -1.0, 7.55e-08, -4.014e-08), (0.0, 0.0, 0.0, 1.0)))
ob_cylinder_001.location = (0.0, 8.882e-16, 0.3651)
ob_cylinder_001.lineart.crease_threshold = 0.0
_vg = ob_cylinder_001.vertex_groups.new(name='Inner')
ob_hemi.location = (-14.68, 0.0, 0.0)
ob_hemi.lineart.crease_threshold = 0.0

# ---- collection membership
col_collection_1.objects.link(ob_armature)
col_collection_1.objects.link(ob_cube_006)
col_collection_1.objects.link(ob_cube_003)
col_collection_1.objects.link(ob_cylinder_002)
col_collection_1.objects.link(ob_cylinder)
col_collection_1.objects.link(ob_cube_001)
col_collection_1.objects.link(ob_cube)
col_collection_1.objects.link(ob_cube_002)
col_collection_1.objects.link(ob_cube_004)
col_collection_1.objects.link(ob_cylinder_001)
col_collection_1.objects.link(ob_hemi)

# ---- scene / render settings (as saved in the file)
scene.frame_start = 1; scene.frame_end = 250; scene.frame_set(1)
scene.render.engine = 'BLENDER_EEVEE_NEXT'
scene.render.resolution_percentage = 50
scene.render.dither_intensity = 0.0
scene.cycles.use_denoising = False
scene.cycles.samples = 128
scene.cycles.sampling_pattern = 'TABULATED_SOBOL'
scene.cycles.use_adaptive_sampling = False
scene.cycles.use_light_tree = False
scene.cycles.blur_glossy = 0.0
scene.cycles.sample_clamp_indirect = 0.0
scene.view_settings.view_transform = 'Standard'
bpy.context.view_layer.update()

# ---- added for rendering (the .blend has no active camera): camera
cam_auto = bpy.data.cameras.new('AutoCamera')
cam_auto.lens = 50.0
cam_auto.sensor_width = 36.0
cam_auto.clip_end = 1000.0
ob_auto_camera = bpy.data.objects.new('AutoCamera', cam_auto)
scene.collection.objects.link(ob_auto_camera)
ob_auto_camera.location = (11.3023, -11.6619, 7.13821)
ob_auto_camera.rotation_euler = (1.09748, -7.21219e-08, 0.694738)
scene.camera = ob_auto_camera
bpy.context.view_layer.update()
